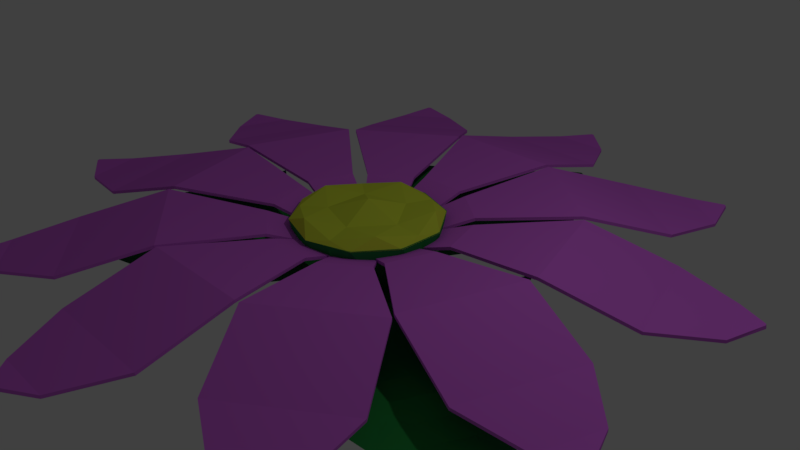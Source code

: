 # Source: flower1.blend  (saved by Blender 2.79.0; exported with 4.5.12 LTS)
import bpy
from mathutils import Matrix  # noqa: F401  (used for matrix-valued properties, if any)

bpy.ops.wm.read_factory_settings(use_empty=True)
scene = bpy.context.scene
scene.name = 'Scene'

# ---- collections
col_collection_1 = bpy.data.collections.new('Collection 1'); scene.collection.children.link(col_collection_1)

# ---- materials (node trees are filled in below, after node groups)
mat_petals = bpy.data.materials.new('petals')
mat_petals.alpha_threshold = 0.0
mat_petals.use_transparent_shadow = False
mat_petals.diffuse_color = (0.6785, 0.1502, 0.8, 1.0)
mat_petals.roughness = 0.5
mat_center = bpy.data.materials.new('center')
mat_center.alpha_threshold = 0.0
mat_center.use_transparent_shadow = False
mat_center.diffuse_color = (0.6905, 0.8, 0.05849, 1.0)
mat_center.roughness = 0.5
mat_leaf = bpy.data.materials.new('leaf')
mat_leaf.alpha_threshold = 0.0
mat_leaf.use_transparent_shadow = False
mat_leaf.diffuse_color = (0.02496, 0.3032, 0.05934, 1.0)
mat_leaf.roughness = 0.5
mat_leaf.line_color = (0.0, 0.0, 0.0, 1.0)

# ---- material node trees

# ---- world
world_world = bpy.data.worlds.new('World'); scene.world = world_world
world_world.color = (0.05088, 0.05088, 0.05088)
world_world.use_sun_shadow = False
world_world.sun_shadow_jitter_overblur = 0.0
world_world.cycles.sampling_method = 'MANUAL'

# ---- cameras
cam_camera = bpy.data.cameras.new('Camera')
cam_camera.clip_end = 100.0
cam_camera.lens = 35.0
cam_camera.sensor_width = 32.0
cam_camera.sensor_height = 18.0
cam_camera.ortho_scale = 7.314
cam_camera.dof.focus_distance = 0.0
cam_camera.dof.aperture_fstop = 128.0

# ---- lights
light_lamp = bpy.data.lights.new('Lamp', 'POINT')
light_lamp.transmission_factor = 0.0
light_lamp.cutoff_distance = 30.0
light_lamp.energy = 100.0
light_lamp.shadow_buffer_clip_start = 1.001
light_lamp.shadow_soft_size = 0.1
light_lamp.shadow_maximum_resolution = 0.006
light_lamp.use_absolute_resolution = True

# ---- meshes
me_plane_023 = bpy.data.meshes.new('Plane.023')
me_plane_023.from_pydata([(-1.198, -0.687, 0.5946), (1.198, -0.687, 0.5946), (-1.0, 1.284, -0.07214), (1.0, 1.284, -0.07214), (-2.865, -6.151, 1.317), (2.865, -6.151, 1.317), (-2.865, -11.22, -0.09491), (2.865, -11.22, -0.09491), (-1.448, -14.56, -0.4612), (1.448, -14.56, -0.4612), (-0.06617, -15.93, -0.2039), (0.06617, -15.93, -0.2039), (-1.198, -0.7267, 0.4149), (1.198, -0.7267, 0.4149), (-1.0, 1.225, -0.2464), (1.0, 1.225, -0.2464), (-2.865, -6.134, 1.134), (2.865, -6.134, 1.134), (-2.865, -11.18, -0.2752), (2.865, -11.18, -0.2752), (-1.448, -14.56, -0.6451), (1.448, -14.56, -0.6451), (-0.06617, -15.97, -0.3848), (0.06617, -15.97, -0.3848)], [], [(0, 1, 3, 2), (1, 0, 4, 5), (5, 4, 6, 7), (7, 6, 8, 9), (9, 8, 10, 11), (12, 14, 15, 13), (13, 17, 16, 12), (17, 19, 18, 16), (19, 21, 20, 18), (21, 23, 22, 20), (0, 2, 14, 12), (3, 1, 13, 15), (2, 3, 15, 14), (1, 5, 17, 13), (4, 0, 12, 16), (5, 7, 19, 17), (6, 4, 16, 18), (7, 9, 21, 19), (8, 6, 18, 20), (11, 10, 22, 23), (9, 11, 23, 21), (10, 8, 20, 22)])
me_plane_023.materials.append(mat_petals)
me_plane_023.use_remesh_preserve_volume = False
me_plane_023.use_remesh_preserve_attributes = False
me_plane_023.use_mirror_vertex_groups = False
me_plane_023.update()
me_icosphere_002 = bpy.data.meshes.new('Icosphere.002')
me_icosphere_002.from_pydata([(0.2764, -0.8506, 0.2015), (-0.7236, -0.5257, 0.2108), (-0.7236, 0.5257, 0.1988), (0.2764, 0.8506, 0.199), (0.8944, 0.0, 0.1983), (0.0, 0.0, 0.3821), (0.9511, -0.309, 0.1435), (0.9511, 0.309, 0.1455), (0.0, -1.0, 0.1537), (0.5878, -0.809, 0.1458), (-0.9511, -0.309, 0.1585), (-0.5878, -0.809, 0.1606), (-0.5878, 0.809, 0.1433), (-0.9511, 0.309, 0.1496), (0.5878, 0.809, 0.1459), (0.0, 1.0, 0.1434), (0.6882, -0.5, 0.2825), (-0.2629, -0.809, 0.2898), (-0.8506, 0.0, 0.2879), (-0.2629, 0.809, 0.283), (0.6882, 0.5, 0.2877), (0.1625, -0.5, 0.2132), (0.5257, 0.0, 0.2094), (-0.4253, -0.309, 0.2181), (-0.4253, 0.309, 0.2112), (0.1625, 0.5, 0.2091)], [], [(0, 16, 21), (1, 17, 23), (2, 18, 24), (3, 19, 25), (4, 20, 22), (22, 25, 5), (22, 20, 25), (20, 3, 25), (25, 24, 5), (25, 19, 24), (19, 2, 24), (24, 23, 5), (24, 18, 23), (18, 1, 23), (23, 21, 5), (23, 17, 21), (17, 0, 21), (21, 22, 5), (21, 16, 22), (16, 4, 22), (7, 20, 4), (7, 14, 20), (14, 3, 20), (15, 19, 3), (15, 12, 19), (12, 2, 19), (13, 18, 2), (13, 10, 18), (10, 1, 18), (11, 17, 1), (11, 8, 17), (8, 0, 17), (9, 16, 0), (9, 6, 16), (6, 4, 16), (14, 15, 3), (12, 13, 2), (10, 11, 1), (8, 9, 0), (6, 7, 4), (7, 6, 9, 8, 11, 10, 13, 12, 15, 14)])
me_icosphere_002.materials.append(mat_center)
me_icosphere_002.use_remesh_preserve_volume = False
me_icosphere_002.use_remesh_preserve_attributes = False
me_icosphere_002.use_mirror_vertex_groups = False
me_icosphere_002.update()
me_icosphere = bpy.data.meshes.new('Icosphere')
me_icosphere.from_pydata([(0.0, 0.0, -1.0), (0.7236, -0.5257, -0.4472), (-0.2764, -0.8506, -0.4472), (-0.8944, 0.0, -0.4472), (-0.2764, 0.8506, -0.4472), (0.7236, 0.5257, -0.4472), (-0.1625, -0.5, -0.8507), (0.4253, -0.309, -0.8507), (0.2629, -0.809, -0.5257), (0.8506, 0.0, -0.5257), (0.4253, 0.309, -0.8507), (-0.5257, 0.0, -0.8507), (-0.6882, -0.5, -0.5257), (-0.1625, 0.5, -0.8507), (-0.6882, 0.5, -0.5257), (0.2629, 0.809, -0.5257), (0.9511, -0.309, 0.0), (0.9511, 0.309, 0.0), (0.0, -1.0, 0.0), (0.5878, -0.809, 0.0), (-0.9511, -0.309, 0.0), (-0.5878, -0.809, 0.0), (-0.5878, 0.809, 0.0), (-0.9511, 0.309, 0.0), (0.5878, 0.809, 0.0), (0.0, 1.0, 0.0)], [], [(0, 7, 6), (1, 7, 9), (0, 6, 11), (0, 11, 13), (0, 13, 10), (1, 9, 16), (2, 8, 18), (3, 12, 20), (4, 14, 22), (5, 15, 24), (1, 16, 19), (2, 18, 21), (3, 20, 23), (4, 22, 25), (5, 24, 17), (24, 15, 25), (15, 4, 25), (22, 14, 23), (14, 3, 23), (20, 12, 21), (12, 2, 21), (18, 8, 19), (8, 1, 19), (16, 9, 17), (9, 5, 17), (10, 15, 5), (10, 13, 15), (13, 4, 15), (13, 14, 4), (13, 11, 14), (11, 3, 14), (11, 12, 3), (11, 6, 12), (6, 2, 12), (9, 10, 5), (9, 7, 10), (7, 0, 10), (6, 8, 2), (6, 7, 8), (7, 1, 8), (17, 24, 25, 22, 23, 20, 21, 18, 19, 16)])
me_icosphere.materials.append(mat_leaf)
me_icosphere.use_remesh_preserve_volume = False
me_icosphere.use_remesh_preserve_attributes = False
me_icosphere.use_mirror_vertex_groups = False
me_icosphere.update()
me_plane_024 = bpy.data.meshes.new('Plane.024')
me_plane_024.from_pydata([(-1.198, -0.687, 0.5946), (1.198, -0.687, 0.5946), (-1.0, 1.284, -0.07214), (1.0, 1.284, -0.07214), (-2.865, -6.151, 1.317), (2.865, -6.151, 1.317), (-2.865, -11.22, -0.09491), (2.865, -11.22, -0.09491), (-1.448, -14.56, -0.4612), (1.448, -14.56, -0.4612), (-0.06617, -15.93, -0.2039), (0.06617, -15.93, -0.2039), (-1.198, -0.7267, 0.4149), (1.198, -0.7267, 0.4149), (-1.0, 1.225, -0.2464), (1.0, 1.225, -0.2464), (-2.865, -6.134, 1.134), (2.865, -6.134, 1.134), (-2.865, -11.18, -0.2752), (2.865, -11.18, -0.2752), (-1.448, -14.56, -0.6451), (1.448, -14.56, -0.6451), (-0.06617, -15.97, -0.3848), (0.06617, -15.97, -0.3848)], [], [(0, 1, 3, 2), (1, 0, 4, 5), (5, 4, 6, 7), (7, 6, 8, 9), (9, 8, 10, 11), (12, 14, 15, 13), (13, 17, 16, 12), (17, 19, 18, 16), (19, 21, 20, 18), (21, 23, 22, 20), (0, 2, 14, 12), (3, 1, 13, 15), (2, 3, 15, 14), (1, 5, 17, 13), (4, 0, 12, 16), (5, 7, 19, 17), (6, 4, 16, 18), (7, 9, 21, 19), (8, 6, 18, 20), (11, 10, 22, 23), (9, 11, 23, 21), (10, 8, 20, 22)])
me_plane_024.materials.append(mat_petals)
me_plane_024.use_remesh_preserve_volume = False
me_plane_024.use_remesh_preserve_attributes = False
me_plane_024.use_mirror_vertex_groups = False
me_plane_024.update()
me_plane_026 = bpy.data.meshes.new('Plane.026')
me_plane_026.from_pydata([(-1.198, -0.687, 0.5946), (1.198, -0.687, 0.5946), (-1.0, 1.284, -0.07214), (1.0, 1.284, -0.07214), (-2.865, -6.151, 1.317), (2.865, -6.151, 1.317), (-2.865, -11.22, -0.09491), (2.865, -11.22, -0.09491), (-1.448, -14.56, -0.4612), (1.448, -14.56, -0.4612), (-0.06617, -15.93, -0.2039), (0.06617, -15.93, -0.2039), (-1.198, -0.7267, 0.4149), (1.198, -0.7267, 0.4149), (-1.0, 1.225, -0.2464), (1.0, 1.225, -0.2464), (-2.865, -6.134, 1.134), (2.865, -6.134, 1.134), (-2.865, -11.18, -0.2752), (2.865, -11.18, -0.2752), (-1.448, -14.56, -0.6451), (1.448, -14.56, -0.6451), (-0.06617, -15.97, -0.3848), (0.06617, -15.97, -0.3848)], [], [(0, 1, 3, 2), (1, 0, 4, 5), (5, 4, 6, 7), (7, 6, 8, 9), (9, 8, 10, 11), (12, 14, 15, 13), (13, 17, 16, 12), (17, 19, 18, 16), (19, 21, 20, 18), (21, 23, 22, 20), (0, 2, 14, 12), (3, 1, 13, 15), (2, 3, 15, 14), (1, 5, 17, 13), (4, 0, 12, 16), (5, 7, 19, 17), (6, 4, 16, 18), (7, 9, 21, 19), (8, 6, 18, 20), (11, 10, 22, 23), (9, 11, 23, 21), (10, 8, 20, 22)])
me_plane_026.materials.append(mat_petals)
me_plane_026.use_remesh_preserve_volume = False
me_plane_026.use_remesh_preserve_attributes = False
me_plane_026.use_mirror_vertex_groups = False
me_plane_026.update()
me_plane_025 = bpy.data.meshes.new('Plane.025')
me_plane_025.from_pydata([(-1.198, -0.687, 0.5946), (1.198, -0.687, 0.5946), (-1.0, 1.284, -0.07214), (1.0, 1.284, -0.07214), (-2.865, -6.151, 1.317), (2.865, -6.151, 1.317), (-2.865, -11.22, -0.09491), (2.865, -11.22, -0.09491), (-1.448, -14.56, -0.4612), (1.448, -14.56, -0.4612), (-0.06617, -15.93, -0.2039), (0.06617, -15.93, -0.2039), (-1.198, -0.7267, 0.4149), (1.198, -0.7267, 0.4149), (-1.0, 1.225, -0.2464), (1.0, 1.225, -0.2464), (-2.865, -6.134, 1.134), (2.865, -6.134, 1.134), (-2.865, -11.18, -0.2752), (2.865, -11.18, -0.2752), (-1.448, -14.56, -0.6451), (1.448, -14.56, -0.6451), (-0.06617, -15.97, -0.3848), (0.06617, -15.97, -0.3848)], [], [(0, 1, 3, 2), (1, 0, 4, 5), (5, 4, 6, 7), (7, 6, 8, 9), (9, 8, 10, 11), (12, 14, 15, 13), (13, 17, 16, 12), (17, 19, 18, 16), (19, 21, 20, 18), (21, 23, 22, 20), (0, 2, 14, 12), (3, 1, 13, 15), (2, 3, 15, 14), (1, 5, 17, 13), (4, 0, 12, 16), (5, 7, 19, 17), (6, 4, 16, 18), (7, 9, 21, 19), (8, 6, 18, 20), (11, 10, 22, 23), (9, 11, 23, 21), (10, 8, 20, 22)])
me_plane_025.materials.append(mat_petals)
me_plane_025.use_remesh_preserve_volume = False
me_plane_025.use_remesh_preserve_attributes = False
me_plane_025.use_mirror_vertex_groups = False
me_plane_025.update()
me_plane_030 = bpy.data.meshes.new('Plane.030')
me_plane_030.from_pydata([(-1.198, -0.687, 0.5946), (1.198, -0.687, 0.5946), (-1.0, 1.284, -0.07214), (1.0, 1.284, -0.07214), (-2.865, -6.151, 1.317), (2.865, -6.151, 1.317), (-2.865, -11.22, -0.09491), (2.865, -11.22, -0.09491), (-1.448, -14.56, -0.4612), (1.448, -14.56, -0.4612), (-0.06617, -15.93, -0.2039), (0.06617, -15.93, -0.2039), (-1.198, -0.7267, 0.4149), (1.198, -0.7267, 0.4149), (-1.0, 1.225, -0.2464), (1.0, 1.225, -0.2464), (-2.865, -6.134, 1.134), (2.865, -6.134, 1.134), (-2.865, -11.18, -0.2752), (2.865, -11.18, -0.2752), (-1.448, -14.56, -0.6451), (1.448, -14.56, -0.6451), (-0.06617, -15.97, -0.3848), (0.06617, -15.97, -0.3848)], [], [(0, 1, 3, 2), (1, 0, 4, 5), (5, 4, 6, 7), (7, 6, 8, 9), (9, 8, 10, 11), (12, 14, 15, 13), (13, 17, 16, 12), (17, 19, 18, 16), (19, 21, 20, 18), (21, 23, 22, 20), (0, 2, 14, 12), (3, 1, 13, 15), (2, 3, 15, 14), (1, 5, 17, 13), (4, 0, 12, 16), (5, 7, 19, 17), (6, 4, 16, 18), (7, 9, 21, 19), (8, 6, 18, 20), (11, 10, 22, 23), (9, 11, 23, 21), (10, 8, 20, 22)])
me_plane_030.materials.append(mat_petals)
me_plane_030.use_remesh_preserve_volume = False
me_plane_030.use_remesh_preserve_attributes = False
me_plane_030.use_mirror_vertex_groups = False
me_plane_030.update()
me_plane_029 = bpy.data.meshes.new('Plane.029')
me_plane_029.from_pydata([(-1.198, -0.687, 0.5946), (1.198, -0.687, 0.5946), (-1.0, 1.284, -0.07214), (1.0, 1.284, -0.07214), (-2.865, -6.151, 1.317), (2.865, -6.151, 1.317), (-2.865, -11.22, -0.09491), (2.865, -11.22, -0.09491), (-1.448, -14.56, -0.4612), (1.448, -14.56, -0.4612), (-0.06617, -15.93, -0.2039), (0.06617, -15.93, -0.2039), (-1.198, -0.7267, 0.4149), (1.198, -0.7267, 0.4149), (-1.0, 1.225, -0.2464), (1.0, 1.225, -0.2464), (-2.865, -6.134, 1.134), (2.865, -6.134, 1.134), (-2.865, -11.18, -0.2752), (2.865, -11.18, -0.2752), (-1.448, -14.56, -0.6451), (1.448, -14.56, -0.6451), (-0.06617, -15.97, -0.3848), (0.06617, -15.97, -0.3848)], [], [(0, 1, 3, 2), (1, 0, 4, 5), (5, 4, 6, 7), (7, 6, 8, 9), (9, 8, 10, 11), (12, 14, 15, 13), (13, 17, 16, 12), (17, 19, 18, 16), (19, 21, 20, 18), (21, 23, 22, 20), (0, 2, 14, 12), (3, 1, 13, 15), (2, 3, 15, 14), (1, 5, 17, 13), (4, 0, 12, 16), (5, 7, 19, 17), (6, 4, 16, 18), (7, 9, 21, 19), (8, 6, 18, 20), (11, 10, 22, 23), (9, 11, 23, 21), (10, 8, 20, 22)])
me_plane_029.materials.append(mat_petals)
me_plane_029.use_remesh_preserve_volume = False
me_plane_029.use_remesh_preserve_attributes = False
me_plane_029.use_mirror_vertex_groups = False
me_plane_029.update()
me_plane_028 = bpy.data.meshes.new('Plane.028')
me_plane_028.from_pydata([(-1.198, -0.687, 0.5946), (1.198, -0.687, 0.5946), (-1.0, 1.284, -0.07214), (1.0, 1.284, -0.07214), (-2.865, -6.151, 1.317), (2.865, -6.151, 1.317), (-2.865, -11.22, -0.09491), (2.865, -11.22, -0.09491), (-1.448, -14.56, -0.4612), (1.448, -14.56, -0.4612), (-0.06617, -15.93, -0.2039), (0.06617, -15.93, -0.2039), (-1.198, -0.7267, 0.4149), (1.198, -0.7267, 0.4149), (-1.0, 1.225, -0.2464), (1.0, 1.225, -0.2464), (-2.865, -6.134, 1.134), (2.865, -6.134, 1.134), (-2.865, -11.18, -0.2752), (2.865, -11.18, -0.2752), (-1.448, -14.56, -0.6451), (1.448, -14.56, -0.6451), (-0.06617, -15.97, -0.3848), (0.06617, -15.97, -0.3848)], [], [(0, 1, 3, 2), (1, 0, 4, 5), (5, 4, 6, 7), (7, 6, 8, 9), (9, 8, 10, 11), (12, 14, 15, 13), (13, 17, 16, 12), (17, 19, 18, 16), (19, 21, 20, 18), (21, 23, 22, 20), (0, 2, 14, 12), (3, 1, 13, 15), (2, 3, 15, 14), (1, 5, 17, 13), (4, 0, 12, 16), (5, 7, 19, 17), (6, 4, 16, 18), (7, 9, 21, 19), (8, 6, 18, 20), (11, 10, 22, 23), (9, 11, 23, 21), (10, 8, 20, 22)])
me_plane_028.materials.append(mat_petals)
me_plane_028.use_remesh_preserve_volume = False
me_plane_028.use_remesh_preserve_attributes = False
me_plane_028.use_mirror_vertex_groups = False
me_plane_028.update()
me_plane_027 = bpy.data.meshes.new('Plane.027')
me_plane_027.from_pydata([(-1.198, -0.687, 0.5946), (1.198, -0.687, 0.5946), (-1.0, 1.284, -0.07214), (1.0, 1.284, -0.07214), (-2.865, -6.151, 1.317), (2.865, -6.151, 1.317), (-2.865, -11.22, -0.09491), (2.865, -11.22, -0.09491), (-1.448, -14.56, -0.4612), (1.448, -14.56, -0.4612), (-0.06617, -15.93, -0.2039), (0.06617, -15.93, -0.2039), (-1.198, -0.7267, 0.4149), (1.198, -0.7267, 0.4149), (-1.0, 1.225, -0.2464), (1.0, 1.225, -0.2464), (-2.865, -6.134, 1.134), (2.865, -6.134, 1.134), (-2.865, -11.18, -0.2752), (2.865, -11.18, -0.2752), (-1.448, -14.56, -0.6451), (1.448, -14.56, -0.6451), (-0.06617, -15.97, -0.3848), (0.06617, -15.97, -0.3848)], [], [(0, 1, 3, 2), (1, 0, 4, 5), (5, 4, 6, 7), (7, 6, 8, 9), (9, 8, 10, 11), (12, 14, 15, 13), (13, 17, 16, 12), (17, 19, 18, 16), (19, 21, 20, 18), (21, 23, 22, 20), (0, 2, 14, 12), (3, 1, 13, 15), (2, 3, 15, 14), (1, 5, 17, 13), (4, 0, 12, 16), (5, 7, 19, 17), (6, 4, 16, 18), (7, 9, 21, 19), (8, 6, 18, 20), (11, 10, 22, 23), (9, 11, 23, 21), (10, 8, 20, 22)])
me_plane_027.materials.append(mat_petals)
me_plane_027.use_remesh_preserve_volume = False
me_plane_027.use_remesh_preserve_attributes = False
me_plane_027.use_mirror_vertex_groups = False
me_plane_027.update()
me_plane_032 = bpy.data.meshes.new('Plane.032')
me_plane_032.from_pydata([(-1.198, -0.687, 0.5946), (1.198, -0.687, 0.5946), (-1.0, 1.284, -0.07214), (1.0, 1.284, -0.07214), (-2.865, -6.151, 1.317), (2.865, -6.151, 1.317), (-2.865, -11.22, -0.09491), (2.865, -11.22, -0.09491), (-1.448, -14.56, -0.4612), (1.448, -14.56, -0.4612), (-0.06617, -15.93, -0.2039), (0.06617, -15.93, -0.2039), (-1.198, -0.7267, 0.4149), (1.198, -0.7267, 0.4149), (-1.0, 1.225, -0.2464), (1.0, 1.225, -0.2464), (-2.865, -6.134, 1.134), (2.865, -6.134, 1.134), (-2.865, -11.18, -0.2752), (2.865, -11.18, -0.2752), (-1.448, -14.56, -0.6451), (1.448, -14.56, -0.6451), (-0.06617, -15.97, -0.3848), (0.06617, -15.97, -0.3848)], [], [(0, 1, 3, 2), (1, 0, 4, 5), (5, 4, 6, 7), (7, 6, 8, 9), (9, 8, 10, 11), (12, 14, 15, 13), (13, 17, 16, 12), (17, 19, 18, 16), (19, 21, 20, 18), (21, 23, 22, 20), (0, 2, 14, 12), (3, 1, 13, 15), (2, 3, 15, 14), (1, 5, 17, 13), (4, 0, 12, 16), (5, 7, 19, 17), (6, 4, 16, 18), (7, 9, 21, 19), (8, 6, 18, 20), (11, 10, 22, 23), (9, 11, 23, 21), (10, 8, 20, 22)])
me_plane_032.materials.append(mat_petals)
me_plane_032.use_remesh_preserve_volume = False
me_plane_032.use_remesh_preserve_attributes = False
me_plane_032.use_mirror_vertex_groups = False
me_plane_032.update()
me_plane_031 = bpy.data.meshes.new('Plane.031')
me_plane_031.from_pydata([(-1.198, -0.687, 0.5946), (1.198, -0.687, 0.5946), (-1.0, 1.284, -0.07214), (1.0, 1.284, -0.07214), (-2.865, -6.151, 1.317), (2.865, -6.151, 1.317), (-2.865, -11.22, -0.09491), (2.865, -11.22, -0.09491), (-1.448, -14.56, -0.4612), (1.448, -14.56, -0.4612), (-0.06617, -15.93, -0.2039), (0.06617, -15.93, -0.2039), (-1.198, -0.7267, 0.4149), (1.198, -0.7267, 0.4149), (-1.0, 1.225, -0.2464), (1.0, 1.225, -0.2464), (-2.865, -6.134, 1.134), (2.865, -6.134, 1.134), (-2.865, -11.18, -0.2752), (2.865, -11.18, -0.2752), (-1.448, -14.56, -0.6451), (1.448, -14.56, -0.6451), (-0.06617, -15.97, -0.3848), (0.06617, -15.97, -0.3848)], [], [(0, 1, 3, 2), (1, 0, 4, 5), (5, 4, 6, 7), (7, 6, 8, 9), (9, 8, 10, 11), (12, 14, 15, 13), (13, 17, 16, 12), (17, 19, 18, 16), (19, 21, 20, 18), (21, 23, 22, 20), (0, 2, 14, 12), (3, 1, 13, 15), (2, 3, 15, 14), (1, 5, 17, 13), (4, 0, 12, 16), (5, 7, 19, 17), (6, 4, 16, 18), (7, 9, 21, 19), (8, 6, 18, 20), (11, 10, 22, 23), (9, 11, 23, 21), (10, 8, 20, 22)])
me_plane_031.materials.append(mat_petals)
me_plane_031.use_remesh_preserve_volume = False
me_plane_031.use_remesh_preserve_attributes = False
me_plane_031.use_mirror_vertex_groups = False
me_plane_031.update()
me_plane_036 = bpy.data.meshes.new('Plane.036')
me_plane_036.from_pydata([(0.03206, 2.476, 0.5028), (0.2425, 1.303, 0.192), (0.1391, 2.062, 0.5186), (-0.4767, 4.539, -0.01386), (0.9333, 2.48, 0.439), (-1.527, 2.677, 0.4554), (2.548, 2.046, 0.6537), (-0.7106, 5.411, -0.09654), (1.144, 5.422, -0.06702), (0.9139, 3.724, 0.2286), (-1.28, 2.884, 0.4039), (-0.2515, 1.327, 0.2076), (-1.061, 2.061, 0.5874), (-0.4767, 4.548, 0.06225), (0.7385, 2.068, 0.5142), (1.192, 1.536, 0.2725), (-0.3911, 4.144, 0.1379), (1.945, 2.049, 0.6369), (1.945, 2.047, 0.6479), (1.014, 4.555, 0.03735), (-1.437, 1.798, 0.44), (1.796, 1.535, 0.2928), (0.3325, 2.477, 0.4612), (0.2062, 5.413, -0.1001), (-0.8903, 4.97, -0.0698), (-0.2701, 0.4762, -0.08447), (1.341, 2.059, 0.5911), (2.198, 2.889, 0.4538), (0.08522, 4.551, 0.0645), (-0.6096, 1.534, 0.2803), (1.381, 3.731, 0.2471), (0.3305, 4.756, -0.0005405), (0.1179, 3.299, 0.303), (-0.4833, 3.299, 0.2889), (0.2004, 4.147, 0.1571), (0.5263, 2.88, 0.3785), (0.9648, 1.813, 0.3651), (1.381, 3.734, 0.2687), (0.5353, 2.275, 0.4806), (2.198, 2.468, 0.5593), (-0.5345, 1.8, 0.4031), (-0.09472, 4.156, 0.2255), (0.5469, 1.164, 0.1007), (1.235, 2.476, 0.4812), (1.235, 2.476, 0.4536), (0.2525, 0.4589, 0.0), (0.5918, 4.963, -0.08219), (0.9139, 3.73, 0.2713), (-0.7849, 3.298, 0.3263), (-0.1824, 3.3, 0.3002), (0.271, 1.743, 0.3272), (-1.437, 1.809, 0.3981), (-0.5225, 1.0, -0.000914), (-0.09468, 4.149, 0.1594), (-0.8691, 2.478, 0.4866), (-0.8923, 3.726, 0.2133), (-0.04532, 5.189, -0.09327), (0.4187, 3.298, 0.3003), (0.4982, 4.149, 0.1956), (-0.0752, 2.884, 0.4579), (-1.656, 1.538, 0.2805), (0.7497, 4.346, 0.1092), (-0.5836, 4.96, -0.1064), (0.5263, 2.88, 0.4213), (-0.2899, 3.727, 0.2354), (-0.4602, 2.067, 0.5106), (1.585, 3.519, 0.2765), (-0.6924, 4.143, 0.1285), (-0.285, 4.971, -0.02593), (-0.2853, 4.96, -0.1011), (1.014, 4.558, 0.05905), (-0.8923, 3.729, 0.2867), (1.87, 1.788, 0.4763), (-0.2667, 5.697, -0.03368), (1.732, 2.887, 0.4214), (-0.5346, 1.814, 0.3361), (0.7202, 3.296, 0.2777), (0.6611, 0.8109, 0.05361), (-0.009718, 1.525, 0.3123), (-0.5833, 4.97, -0.02532), (0.9333, 2.479, 0.4714), (0.3305, 4.749, -0.04918), (-0.2684, 2.475, 0.5101), (1.266, 1.799, 0.4276), (0.8176, 1.267, 0.1439), (0.4187, 3.301, 0.349), (0.7498, 4.341, 0.07112), (-0.2701, 0.4589, 0.0), (-1.486, 2.597, 0.4392), (-0.8273, 1.266, 0.1488), (1.022, 3.296, 0.2615), (0.1391, 2.057, 0.5622), (-0.2352, 1.794, 0.4199), (-1.116, 2.556, 0.4208), (1.119, 1.294, 0.07436), (-0.9248, 1.492, 0.1698), (-0.2466, 5.411, -0.1134), (1.087, 4.151, 0.1768), (1.266, 1.81, 0.3912), (-1.097, 4.563, 0.04611), (-1.774, 2.47, 0.5092), (-1.665, 2.057, 0.5931), (-0.6927, 4.149, 0.2062), (0.6777, 5.695, -0.03046), (1.902, 2.571, 0.4967), (1.847, 3.734, 0.2769), (1.323, 3.307, 0.3224), (0.9648, 1.801, 0.4063), (-1.883, 2.888, 0.413), (-1.28, 2.888, 0.3711), (0.664, 1.802, 0.3898), (-1.881, 1.889, 0.5312), (-2.269, 2.047, 0.6536), (-0.5686, 2.477, 0.4986), (0.6687, 5.409, -0.1085), (-0.5225, 1.035, -0.08162), (-0.6576, 0.7294, -2.425e-06), (1.585, 3.521, 0.2928), (-0.8417, 2.381, 0.4381), (-1.774, 2.468, 0.5261), (-2.035, 2.311, 0.5876), (1.135, 4.985, -0.02634), (-1.309, 1.325, 0.1473), (-0.4602, 2.061, 0.5654), (0.8657, 5.191, -0.07429), (-0.1824, 3.301, 0.3596), (0.06468, 1.793, 0.4167), (1.537, 2.471, 0.5037), (-0.2352, 1.807, 0.359), (-0.9976, 4.152, 0.158), (0.664, 1.814, 0.3436), (1.496, 4.579, 0.1144), (1.848, 3.309, 0.331), (0.5903, 1.554, 0.2126), (0.08533, 4.542, -0.0002078), (0.6685, 5.412, -0.08715), (0.1369, 4.962, -0.08826), (-0.2515, 1.354, 0.1264), (0.5346, 4.546, 0.04535), (0.3642, 1.797, 0.4067), (-0.9289, 1.751, 0.3124), (1.568, 1.796, 0.4438), (0.7385, 2.065, 0.5472), (0.5903, 1.534, 0.2713), (-1.417, 2.266, 0.5523), (-0.5665, 1.264, 0.1584), (-0.9247, 1.469, 0.24), (0.8659, 5.188, -0.09032), (0.0, 1.035, -0.08084), (1.118, 1.267, 0.1386), (-0.04516, 5.197, -0.03483), (0.3114, 3.73, 0.2927), (1.732, 2.884, 0.3996), (0.3875, 0.749, -0.05647), (0.5352, 2.272, 0.5185), (-1.665, 2.054, 0.6269), (0.3325, 2.475, 0.5039), (-0.2462, 5.42, -0.04899), (0.6759, 0.7809, -0.03487), (-0.00972, 1.546, 0.2424), (0.2004, 4.155, 0.2175), (1.526, 3.945, 0.237), (1.671, 4.158, 0.2101), (-1.388, 3.309, 0.2946), (0.4982, 4.141, 0.1409), (-0.8274, 1.294, 0.06899), (-0.2685, 2.478, 0.457), (0.2525, 0.4763, -0.08442), (-0.9976, 4.153, 0.1968), (-0.7849, 3.298, 0.2571), (1.902, 2.573, 0.5105), (-0.3913, 4.15, 0.2098), (1.568, 1.805, 0.4128), (-0.5686, 2.48, 0.4396), (-1.087, 3.301, 0.2617), (-1.087, 3.3, 0.2938), (1.42, 1.276, 0.1211), (1.129, 2.883, 0.3979), (0.8177, 1.294, 0.07446), (0.3114, 3.726, 0.2392), (-0.07519, 2.885, 0.4037), (0.1762, 5.97, -0.02598), (0.5766, 1.099, -0.04011), (-0.775, 0.4632, -0.03212), (-1.17, 2.475, 0.4864), (-1.388, 3.307, 0.3108), (-0.2899, 3.73, 0.2993), (1.87, 1.797, 0.4507), (1.537, 2.47, 0.4813), (1.323, 3.303, 0.2899), (0.0, 1.0, 0.0), (1.129, 2.881, 0.3651), (-1.417, 2.271, 0.51), (-0.9289, 1.735, 0.3791), (-0.6098, 1.555, 0.2017), (-1.689, 3.31, 0.3145), (0.5347, 4.54, 0.001955), (-0.6771, 2.879, 0.4178), (1.526, 3.947, 0.2479), (0.03206, 2.478, 0.456), (0.5917, 4.967, -0.04974), (1.341, 2.062, 0.5688), (2.2, 1.886, 0.5426), (-1.495, 3.735, 0.2501), (-1.301, 4.158, 0.19), (-0.6576, 0.7553, -0.0827), (0.1368, 4.969, -0.03512), (0.1179, 3.301, 0.3569), (-1.061, 2.068, 0.5211), (0.2059, 5.419, -0.05707), (1.087, 4.155, 0.2042), (0.7202, 3.3, 0.3205), (1.022, 3.3, 0.299), (1.192, 1.554, 0.2221), (0.2166, 1.29, 0.0883), (0.775, 0.4633, -0.03209), (-0.4834, 3.3, 0.3538), (-0.6771, 2.88, 0.3534), (0.3875, 0.7294, 0.0), (1.045, 1.018, -0.044), (-1.045, 1.018, -0.04409), (0.5049, -0.08223, -0.088), (-0.5049, -0.08223, -0.088), (0.5049, -0.08223, 0.0), (-0.5049, -0.08223, 0.0), (-2.686, -2.199, 0.4562), (-1.757, -1.446, 0.1615), (-2.382, -1.898, 0.4748), (-4.189, -3.696, -0.07553), (-3.134, -1.424, 0.3264), (-2.083, -3.65, 0.5178), (-3.573, 0.1993, 0.4336), (-4.823, -4.338, -0.1636), (-5.756, -2.739, -0.2702), (-4.189, -2.074, 0.08565), (-2.382, -3.542, 0.443), (-1.534, -1.884, 0.2126), (-1.788, -2.932, 0.6314), (-4.201, -3.696, 0.0001238), (-2.685, -1.384, 0.4264), (-2.435, -0.7377, 0.1662), (-3.898, -3.417, 0.07983), (-3.275, -0.324, 0.4609), (-3.275, -0.3228, 0.4719), (-4.947, -2.412, -0.1341), (-1.365, -3.133, 0.5188), (-2.736, -0.2137, 0.1422), (-2.834, -1.942, 0.3926), (-5.28, -3.547, -0.2343), (-4.353, -4.272, -0.1123), (-0.7703, -1.49, -0.05508), (-2.981, -0.8543, 0.4593), (-4.117, -0.5353, 0.2379), (-4.483, -3.212, -0.03886), (-1.538, -2.294, 0.3059), (-4.428, -1.673, 0.06976), (-4.779, -3.106, -0.127), (-3.43, -2.546, 0.2292), (-3.13, -3.067, 0.2592), (-4.196, -2.906, 0.05554), (-3.274, -1.979, 0.2855), (-2.568, -1.068, 0.2679), (-4.432, -1.673, 0.09117), (-2.761, -1.664, 0.4024), (-3.759, -0.3192, 0.3541), (-1.814, -2.356, 0.4158), (-4.061, -3.162, 0.1451), (-1.783, -1.118, 0.05176), (-3.283, -1.16, 0.3466), (-3.281, -1.161, 0.319), (-1.02, -1.025, -0.00868), (-5.083, -2.987, -0.2329), (-4.197, -2.075, 0.128), (-2.982, -3.325, 0.3186), (-3.281, -2.806, 0.2484), (-2.16, -1.634, 0.2827), (-1.372, -3.141, 0.4767), (-1.103, -1.966, 0.03303), (-4.052, -3.162, 0.07941), (-2.239, -2.98, 0.5059), (-3.292, -3.638, 0.2025), (-4.961, -3.652, -0.2032), (-3.579, -2.286, 0.2044), (-4.349, -2.648, 0.07213), (-2.984, -2.498, 0.4085), (-1.022, -3.2, 0.3825), (-4.639, -2.533, -0.03757), (-4.495, -4.003, -0.1709), (-3.277, -1.978, 0.3282), (-3.593, -3.116, 0.1805), (-2.088, -2.42, 0.5106), (-4.348, -1.388, 0.08959), (-3.748, -3.677, 0.09247), (-4.657, -3.747, -0.1129), (-4.643, -3.745, -0.1875), (-4.951, -2.413, -0.1125), (-3.298, -3.635, 0.2756), (-3.003, -0.2666, 0.3131), (-5.295, -4.094, -0.1409), (-3.883, -0.9388, 0.2398), (-1.822, -2.366, 0.3487), (-3.725, -2.025, 0.1599), (-1.531, -0.8451, 0.005669), (-1.831, -1.769, 0.294), (-4.509, -4.004, -0.09039), (-3.135, -1.422, 0.3587), (-4.77, -3.105, -0.1753), (-2.536, -2.458, 0.4855), (-2.709, -0.7973, 0.3085), (-2.009, -0.933, 0.07232), (-3.584, -2.285, 0.2529), (-4.632, -2.532, -0.07543), (-0.7603, -1.477, 0.02958), (-2.032, -3.575, 0.5008), (-1.191, -2.355, 0.1976), (-3.874, -1.765, 0.1217), (-2.38, -1.894, 0.5185), (-1.958, -2.093, 0.4108), (-2.18, -3.235, 0.4563), (-2.178, -0.69, -0.01974), (-1.339, -2.551, 0.2198), (-5.052, -3.938, -0.2144), (-4.642, -2.141, 0.01022), (-2.716, -0.8044, 0.2719), (-3.905, -4.241, 0.02906), (-1.784, -3.757, 0.5949), (-1.486, -3.452, 0.6813), (-3.757, -3.677, 0.1698), (-5.762, -3.276, -0.2067), (-3.698, -0.6301, 0.3107), (-4.664, -1.27, 0.06526), (-4.037, -1.507, 0.16), (-2.56, -1.06, 0.3092), (-2.086, -4.065, 0.496), (-2.383, -3.546, 0.4101), (-2.411, -1.321, 0.3148), (-1.229, -3.558, 0.6398), (-1.18, -3.966, 0.7861), (-2.388, -2.719, 0.4959), (-5.506, -3.145, -0.2765), (-1.129, -1.987, -0.04833), (-0.8019, -1.947, 0.0509), (-4.351, -1.389, 0.1057), (-2.166, -2.91, 0.458), (-1.783, -3.755, 0.6118), (-1.521, -3.899, 0.6963), (-5.375, -2.526, -0.2176), (-1.003, -2.801, 0.2299), (-2.086, -2.414, 0.5654), (-5.417, -2.864, -0.2511), (-3.286, -2.804, 0.3076), (-2.106, -1.833, 0.3858), (-3.43, -0.895, 0.3469), (-1.966, -2.103, 0.3497), (-3.605, -3.944, 0.1441), (-2.418, -1.329, 0.2684), (-5.211, -2.004, -0.09314), (-4.3, -1.054, 0.1302), (-2.148, -1.269, 0.15), (-4.471, -3.211, -0.1031), (-5.51, -3.146, -0.2552), (-4.856, -3.381, -0.2057), (-1.552, -1.902, 0.1309), (-4.702, -2.822, -0.09073), (-2.258, -1.577, 0.3537), (-1.57, -2.677, 0.3555), (-2.857, -0.5338, 0.3026), (-2.684, -1.38, 0.4594), (-2.135, -1.257, 0.209), (-1.788, -3.344, 0.617), (-1.319, -2.128, 0.1882), (-1.324, -2.536, 0.2904), (-5.414, -2.864, -0.267), (-1.388, -1.535, -0.08581), (-2.159, -0.6736, 0.04499), (-4.972, -3.653, -0.1452), (-3.899, -2.595, 0.1935), (-3.879, -0.9383, 0.2181), (-1.335, -1.056, -0.08243), (-2.761, -1.661, 0.4403), (-1.485, -3.448, 0.7151), (-2.835, -1.939, 0.4353), (-5.064, -3.939, -0.1504), (-1.507, -0.8218, -0.08284), (-1.845, -1.783, 0.2239), (-4.206, -2.907, 0.1156), (-4.685, -1.655, 0.04348), (-4.94, -1.637, 0.0004721), (-2.689, -3.853, 0.3308), (-4.338, -2.646, 0.01773), (-1.21, -2.373, 0.1174), (-2.536, -2.462, 0.4324), (-1.03, -1.038, -0.0933), (-3.608, -3.943, 0.1828), (-2.977, -3.328, 0.2495), (-3.7, -0.6301, 0.3244), (-3.908, -3.416, 0.1514), (-2.864, -0.5403, 0.2715), (-2.388, -2.723, 0.437), (-2.83, -3.59, 0.2762), (-2.831, -3.588, 0.3082), (-2.315, -0.4182, 0.005255), (-3.578, -1.459, 0.2605), (-2.028, -0.95, 0.002396), (-3.891, -2.595, 0.1403), (-2.981, -2.501, 0.3545), (-5.752, -3.848, -0.1727), (-1.733, -1.067, -0.0891), (-0.5112, -1.917, 0.03442), (-2.087, -3.239, 0.5279), (-2.689, -3.852, 0.347), (-3.6, -3.114, 0.2441), (-3.009, -0.2725, 0.2873), (-3.428, -0.8959, 0.3247), (-4.031, -1.506, 0.1277), (-1.363, -1.514, -0.004307), (-3.575, -1.46, 0.2279), (-1.789, -3.349, 0.5747), (-1.56, -2.665, 0.4225), (-1.553, -2.309, 0.2269), (-2.542, -4.113, 0.3727), (-4.694, -2.821, -0.1338), (-2.677, -3.017, 0.4128), (-4.687, -1.655, 0.05424), (-2.686, -2.202, 0.4094), (-5.089, -2.988, -0.2007), (-2.982, -0.8567, 0.4369), (-3.256, -0.02709, 0.3524), (-3.002, -4.161, 0.2831), (-3.461, -4.208, 0.198), (-0.8195, -1.964, -0.03223), (-4.865, -3.382, -0.1529), (-3.435, -2.544, 0.2829), (-1.791, -2.939, 0.5651), (-5.288, -3.548, -0.1915), (-4.647, -2.141, 0.03739), (-3.731, -2.025, 0.2025), (-3.88, -1.765, 0.159), (-2.448, -0.7495, 0.1154), (-1.727, -1.467, 0.06031), (-1.282, -0.5771, -0.07905), (-3.135, -3.064, 0.3238), (-2.675, -3.021, 0.3486), (-1.321, -1.044, -0.02562), (-1.896, -0.6218, -0.1252), (-0.8567, -2.429, 0.02777), (-0.6719, -0.5408, -0.1008), (-0.1699, -1.414, -0.02684), (-0.6771, -0.5363, -0.01305), (-0.1751, -1.409, 0.06089), (2.845, -2.02, 0.7754), (1.745, -1.633, 0.3787), (2.433, -1.906, 0.7609), (4.913, -2.636, 0.4109), (2.401, -2.805, 0.7246), (3.804, -0.774, 0.7216), (1.204, -3.975, 0.9282), (5.787, -2.873, 0.3918), (4.866, -4.481, 0.4481), (3.497, -3.42, 0.6098), (3.862, -1.094, 0.6896), (2.013, -1.217, 0.3893), (3.03, -0.8631, 0.8126), (4.915, -2.636, 0.4874), (2.139, -2.428, 0.7655), (1.466, -2.567, 0.4902), (4.519, -2.505, 0.5332), (1.51, -3.456, 0.9032), (1.508, -3.455, 0.9141), (4.176, -3.931, 0.4841), (3.0, -0.4141, 0.6403), (1.161, -3.088, 0.5188), (2.699, -2.283, 0.7382), (5.33, -3.667, 0.4013), (5.495, -2.496, 0.3822), (1.305, -0.7913, 0.03274), (1.825, -2.941, 0.8499), (2.12, -4.103, 0.7884), (4.636, -3.124, 0.4977), (2.367, -1.007, 0.4725), (3.268, -3.826, 0.6353), (4.694, -3.442, 0.452), (3.525, -2.516, 0.6403), (3.827, -1.996, 0.6178), (4.224, -3.017, 0.5608), (2.954, -2.656, 0.6892), (1.814, -2.504, 0.6005), (3.269, -3.827, 0.657), (2.421, -2.357, 0.7449), (1.75, -3.888, 0.8615), (2.552, -1.198, 0.6163), (4.376, -2.763, 0.6255), (1.479, -1.832, 0.2814), (2.244, -3.062, 0.7707), (2.246, -3.064, 0.7431), (1.023, -1.231, 0.123), (4.747, -3.775, 0.3901), (3.5, -3.421, 0.6528), (3.975, -1.733, 0.6508), (3.676, -2.256, 0.6333), (2.103, -1.871, 0.5476), (3.013, -0.4218, 0.5994), (1.879, -0.83, 0.1526), (4.374, -2.763, 0.5591), (3.3, -1.243, 0.7467), (4.406, -1.859, 0.5693), (5.262, -3.337, 0.3874), (3.374, -2.776, 0.6417), (4.075, -3.274, 0.6036), (3.254, -2.134, 0.7602), (2.895, -0.1037, 0.4584), (4.124, -3.594, 0.536), (5.335, -2.758, 0.3493), (2.952, -2.654, 0.732), (4.103, -2.379, 0.5999), (2.739, -1.39, 0.745), (2.981, -3.896, 0.6512), (4.67, -2.244, 0.5194), (5.19, -3.017, 0.4345), (5.185, -3.016, 0.3588), (4.177, -3.932, 0.5059), (4.403, -1.857, 0.6427), (1.332, -3.269, 0.7221), (5.808, -3.396, 0.4826), (2.354, -3.701, 0.7495), (2.568, -1.209, 0.5507), (3.222, -3.036, 0.6233), (1.119, -1.757, 0.2091), (2.057, -1.52, 0.5121), (5.339, -2.759, 0.4309), (2.398, -2.803, 0.7569), (4.691, -3.441, 0.403), (2.995, -1.76, 0.7784), (1.647, -2.754, 0.6659), (1.429, -2.115, 0.3361), (3.373, -2.775, 0.6905), (4.121, -3.594, 0.4976), (1.285, -0.7784, 0.1156), (3.714, -0.7703, 0.6999), (2.253, -0.6915, 0.3178), (3.072, -3.298, 0.6113), (2.426, -1.901, 0.804), (2.396, -1.453, 0.6368), (3.495, -1.072, 0.6836), (1.306, -2.393, 0.2731), (2.495, -0.7185, 0.3546), (5.555, -3.275, 0.3814), (3.783, -3.785, 0.5933), (1.659, -2.761, 0.6305), (5.24, -2.108, 0.4638), (3.745, -0.4545, 0.7559), (3.329, -0.3391, 0.8096), (4.671, -2.243, 0.5974), (5.332, -4.212, 0.4988), (1.991, -3.686, 0.8028), (3.035, -4.23, 0.6718), (2.927, -3.562, 0.6771), (1.801, -2.496, 0.6406), (4.166, -0.5741, 0.6904), (3.867, -1.097, 0.6571), (1.954, -2.237, 0.6201), (3.296, -0.07141, 0.732), (3.619, 0.1917, 0.8606), (3.147, -1.501, 0.7628), (5.095, -4.065, 0.3991), (1.914, -0.8514, 0.07475), (1.713, -0.5781, 0.1309), (2.982, -3.897, 0.6676), (3.206, -1.221, 0.6913), (3.743, -0.4527, 0.7727), (3.734, -0.1457, 0.8183), (4.49, -4.253, 0.4551), (2.545, -0.3042, 0.3142), (2.73, -1.384, 0.7991), (4.806, -4.125, 0.4192), (3.674, -2.254, 0.6927), (2.245, -1.712, 0.6378), (2.087, -3.32, 0.7969), (2.411, -1.463, 0.5771), (4.829, -1.983, 0.5453), (1.967, -2.245, 0.5749), (3.951, -4.355, 0.5694), (2.665, -4.016, 0.6933), (1.787, -2.058, 0.4233), (4.632, -3.122, 0.4325), (5.096, -4.066, 0.4206), (4.974, -3.381, 0.3776), (2.042, -1.235, 0.3103), (4.408, -3.511, 0.4846), (2.099, -1.974, 0.6323), (2.712, -0.837, 0.5166), (1.492, -3.013, 0.6861), (2.134, -2.424, 0.798), (1.766, -2.045, 0.4804), (3.388, -0.6596, 0.7883), (2.119, -0.9154, 0.3309), (2.472, -0.704, 0.423), (4.805, -4.125, 0.4031), (1.652, -1.303, 0.08285), (1.279, -2.376, 0.3351), (5.265, -3.338, 0.4463), (3.801, -2.899, 0.6657), (2.352, -3.7, 0.7275), (1.21, -1.495, 0.09073), (2.416, -2.354, 0.7825), (3.324, -0.3354, 0.843), (2.694, -2.28, 0.7807), (5.559, -3.276, 0.4464), (1.091, -1.759, 0.1187), (2.079, -1.534, 0.4441), (4.227, -3.018, 0.6216), (3.381, -4.059, 0.6436), (3.494, -4.293, 0.6351), (4.289, -1.218, 0.6115), (4.071, -3.273, 0.5484), (2.282, -0.7094, 0.2405), (3.001, -1.764, 0.7256), (1.043, -1.243, 0.04012), (4.828, -1.982, 0.5841), (3.979, -1.736, 0.5817), (1.992, -3.686, 0.8167), (4.521, -2.504, 0.6053), (1.502, -3.019, 0.6559), (3.154, -1.506, 0.7042), (4.133, -1.477, 0.5824), (4.13, -1.474, 0.6143), (1.137, -2.642, 0.3226), (2.654, -3.179, 0.7173), (1.456, -2.132, 0.2689), (3.8, -2.899, 0.612), (3.258, -2.137, 0.7062), (5.821, -3.915, 0.5173), (1.416, -1.832, 0.1365), (1.544, -0.3453, 0.07686), (3.448, -0.9804, 0.7421), (4.286, -1.216, 0.6276), (4.102, -2.378, 0.6639), (1.341, -3.275, 0.6973), (2.088, -3.321, 0.7746), (2.925, -3.561, 0.6444), (1.617, -1.282, 0.1608), (2.654, -3.179, 0.6844), (3.395, -0.6641, 0.7465), (2.695, -0.8258, 0.5819), (2.39, -1.021, 0.3958), (4.439, -0.9571, 0.6273), (4.405, -3.51, 0.4409), (3.554, -1.612, 0.7115), (3.382, -4.06, 0.6546), (2.85, -2.024, 0.7289), (4.749, -3.776, 0.4228), (1.828, -2.943, 0.8278), (1.247, -3.6, 0.8003), (4.713, -1.34, 0.5982), (4.984, -1.722, 0.5734), (1.74, -0.5951, 0.05041), (4.977, -3.382, 0.4311), (3.524, -2.514, 0.6942), (3.041, -0.8703, 0.7471), (5.333, -3.668, 0.4446), (3.785, -3.786, 0.6208), (3.223, -3.036, 0.6662), (3.073, -3.298, 0.6491), (1.485, -2.578, 0.4413), (1.754, -1.61, 0.274), (0.7672, -1.686, 0.09862), (3.824, -1.993, 0.6826), (3.559, -1.616, 0.6474), (1.189, -1.482, 0.1455), (1.112, -2.197, 0.133), (2.159, -0.3891, 0.1036), (0.435, -1.183, -0.002607), (0.9411, -0.3097, -0.01677), (0.4298, -1.179, 0.08513), (0.9359, -0.3052, 0.07097)], [], [(11, 190, 1), (182, 148, 214), (119, 120, 155), (109, 163, 174), (194, 137, 115), (92, 123, 40), (201, 44, 188), (77, 42, 218), (178, 133, 213), (73, 181, 23), (78, 1, 143), (122, 60, 51), (220, 52, 89), (170, 39, 27), (148, 153, 167), (220, 89, 122), (137, 194, 128), (218, 190, 45), (203, 163, 195), (12, 155, 20), (158, 182, 219), (26, 83, 141), (144, 119, 155), (170, 127, 18), (120, 112, 155), (185, 10, 175), (119, 5, 108), (118, 93, 217), (64, 49, 33), (220, 165, 115), (100, 192, 101), (201, 36, 14), (120, 108, 100), (12, 193, 40), (215, 221, 167), (118, 217, 173), (143, 110, 139), (122, 140, 95), (25, 205, 115), (219, 84, 42), (104, 39, 17), (73, 157, 209), (158, 215, 153), (73, 23, 96), (73, 96, 7), (182, 158, 153), (88, 109, 93), (130, 14, 36), (111, 112, 101), (120, 100, 101), (11, 1, 78), (98, 213, 36), (193, 146, 29), (98, 201, 172), (202, 18, 72), (44, 201, 4), (208, 118, 65), (73, 209, 181), (213, 98, 172), (219, 149, 84), (130, 133, 50), (116, 87, 52), (137, 148, 115), (50, 133, 214), (133, 130, 36), (110, 143, 107), (190, 52, 87), (140, 194, 95), (183, 25, 222), (173, 217, 166), (178, 219, 182), (223, 45, 87), (107, 143, 15), (170, 74, 127), (159, 128, 50), (49, 180, 33), (137, 214, 148), (193, 29, 40), (201, 98, 36), (111, 51, 60), (42, 84, 143), (205, 220, 115), (52, 145, 89), (50, 128, 2), (185, 203, 195), (142, 110, 107), (182, 214, 133), (145, 52, 11), (176, 213, 21), (12, 40, 123), (10, 184, 54), (193, 20, 122), (17, 187, 172), (87, 116, 183), (118, 173, 65), (88, 93, 192), (95, 194, 165), (140, 208, 65), (5, 10, 108), (90, 191, 76), (45, 223, 215), (83, 15, 141), (93, 118, 208), (121, 124, 200), (190, 11, 52), (14, 130, 50), (83, 26, 107), (193, 12, 20), (75, 65, 128), (88, 108, 109), (165, 194, 115), (5, 119, 184), (21, 72, 141), (25, 221, 222), (215, 77, 218), (111, 101, 51), (192, 208, 101), (122, 95, 165), (1, 42, 143), (121, 200, 70), (202, 6, 18), (75, 194, 140), (213, 94, 178), (163, 203, 174), (39, 104, 27), (167, 221, 25), (133, 36, 213), (39, 18, 6), (11, 78, 29), (187, 21, 172), (202, 187, 17), (65, 75, 140), (126, 78, 139), (145, 29, 89), (137, 159, 214), (21, 141, 15), (65, 173, 166), (137, 128, 159), (183, 205, 25), (194, 75, 128), (122, 20, 60), (78, 92, 40), (115, 148, 25), (153, 215, 167), (219, 77, 215), (191, 90, 189), (126, 91, 92), (144, 12, 184), (172, 21, 213), (180, 49, 32), (6, 202, 17), (108, 195, 109), (90, 9, 189), (91, 126, 139), (183, 224, 87), (78, 40, 29), (39, 6, 17), (78, 126, 92), (220, 183, 116), (74, 170, 27), (215, 223, 221), (88, 100, 108), (195, 108, 10), (110, 142, 139), (10, 185, 195), (184, 12, 54), (104, 17, 188), (133, 178, 182), (215, 218, 45), (9, 90, 76), (202, 72, 21), (143, 139, 78), (104, 152, 27), (101, 208, 51), (15, 83, 107), (120, 101, 112), (73, 7, 157), (219, 176, 149), (148, 167, 25), (29, 145, 11), (93, 109, 217), (153, 148, 182), (44, 191, 188), (122, 51, 140), (12, 144, 155), (91, 139, 142), (215, 158, 219), (183, 220, 205), (26, 141, 18), (21, 15, 176), (183, 222, 224), (193, 122, 146), (176, 219, 94), (0, 91, 156), (111, 155, 112), (0, 59, 82), (59, 0, 156), (170, 18, 39), (214, 159, 50), (29, 146, 89), (45, 190, 87), (10, 5, 184), (94, 219, 178), (119, 144, 184), (93, 208, 192), (202, 21, 187), (122, 89, 146), (121, 131, 19), (219, 42, 77), (121, 8, 124), (140, 51, 208), (190, 218, 42), (172, 201, 17), (123, 92, 91), (100, 88, 192), (122, 165, 220), (111, 20, 155), (1, 190, 42), (49, 64, 32), (176, 94, 213), (121, 70, 131), (72, 18, 141), (203, 185, 175), (125, 59, 207), (163, 109, 195), (104, 188, 152), (107, 26, 142), (120, 119, 108), (220, 116, 52), (111, 60, 20), (223, 87, 224), (156, 63, 59), (26, 43, 80), (197, 113, 82), (97, 19, 131), (149, 15, 84), (123, 113, 54), (210, 47, 37), (97, 30, 9), (129, 99, 67), (113, 197, 54), (132, 189, 66), (43, 26, 127), (113, 123, 82), (80, 154, 142), (210, 198, 162), (91, 154, 156), (43, 177, 80), (97, 131, 162), (54, 197, 10), (212, 177, 106), (81, 46, 196), (142, 26, 80), (59, 125, 216), (210, 162, 131), (186, 125, 207), (132, 27, 152), (97, 161, 30), (132, 66, 105), (154, 80, 156), (210, 37, 198), (97, 162, 161), (91, 82, 123), (125, 186, 216), (154, 91, 142), (210, 131, 70), (129, 55, 204), (197, 82, 59), (132, 74, 27), (46, 81, 136), (191, 44, 4), (47, 212, 106), (127, 74, 177), (127, 26, 18), (177, 43, 127), (54, 12, 123), (152, 188, 191), (91, 0, 82), (212, 47, 211), (63, 156, 80), (81, 134, 136), (177, 212, 211), (201, 188, 17), (61, 58, 210), (217, 169, 33), (15, 149, 176), (31, 28, 138), (22, 35, 4), (8, 114, 103), (199, 180, 22), (50, 2, 14), (151, 85, 211), (106, 117, 37), (216, 197, 59), (64, 33, 55), (147, 8, 121), (71, 168, 204), (164, 86, 97), (134, 34, 53), (3, 16, 67), (150, 209, 157), (169, 55, 33), (37, 47, 106), (23, 56, 96), (2, 199, 22), (48, 71, 175), (69, 56, 136), (28, 160, 58), (99, 129, 204), (85, 63, 211), (58, 61, 138), (168, 99, 204), (117, 106, 132), (169, 217, 174), (105, 161, 162), (64, 16, 53), (34, 134, 164), (41, 28, 13), (86, 164, 196), (124, 8, 135), (105, 66, 30), (198, 105, 162), (85, 151, 207), (62, 7, 69), (48, 197, 216), (16, 64, 67), (16, 3, 53), (57, 35, 32), (34, 179, 53), (216, 186, 71), (135, 8, 103), (160, 151, 58), (24, 13, 79), (171, 186, 41), (38, 4, 14), (38, 2, 22), (114, 23, 103), (46, 147, 121), (180, 199, 166), (35, 57, 76), (55, 129, 67), (105, 117, 132), (138, 28, 58), (56, 23, 136), (138, 70, 200), (41, 186, 151), (28, 206, 68), (117, 105, 37), (134, 196, 164), (64, 53, 179), (161, 105, 30), (179, 57, 32), (2, 38, 14), (209, 150, 206), (136, 23, 46), (68, 150, 157), (171, 13, 102), (70, 61, 210), (135, 209, 200), (200, 31, 138), (13, 171, 41), (8, 147, 114), (136, 134, 69), (86, 19, 97), (211, 63, 177), (9, 76, 179), (151, 160, 41), (204, 203, 71), (160, 28, 41), (121, 19, 46), (3, 62, 69), (209, 135, 103), (31, 200, 206), (56, 69, 96), (71, 48, 216), (179, 34, 164), (55, 169, 174), (200, 124, 135), (57, 179, 76), (79, 13, 68), (66, 189, 30), (147, 46, 114), (203, 204, 55), (28, 31, 206), (61, 70, 138), (97, 9, 164), (99, 102, 13), (4, 38, 22), (74, 132, 106), (168, 71, 102), (150, 68, 206), (199, 2, 166), (211, 47, 151), (63, 85, 207), (174, 203, 55), (105, 198, 37), (47, 210, 58), (166, 217, 180), (201, 14, 4), (209, 206, 200), (197, 48, 175), (143, 84, 15), (174, 217, 109), (164, 9, 179), (19, 86, 196), (28, 68, 13), (19, 196, 46), (166, 2, 65), (74, 106, 177), (47, 58, 151), (69, 134, 3), (99, 13, 24), (186, 102, 71), (197, 175, 10), (4, 35, 191), (23, 114, 46), (186, 207, 151), (189, 152, 191), (67, 64, 55), (63, 80, 177), (32, 35, 180), (7, 96, 69), (2, 128, 65), (63, 207, 59), (24, 62, 3), (186, 171, 102), (7, 79, 68), (217, 33, 180), (35, 76, 191), (7, 24, 79), (32, 64, 179), (9, 30, 189), (99, 168, 102), (134, 81, 196), (24, 7, 62), (134, 53, 3), (203, 175, 71), (181, 103, 23), (35, 22, 180), (132, 152, 189), (24, 3, 99), (7, 68, 157), (181, 209, 103), (99, 3, 67), (224, 222, 221), (224, 221, 223), (236, 415, 226), (407, 373, 439), (344, 345, 380), (334, 388, 399), (419, 362, 340), (317, 348, 265), (426, 269, 413), (302, 267, 443), (403, 358, 438), (298, 406, 248), (303, 226, 368), (347, 285, 276), (445, 277, 314), (395, 264, 252), (373, 378, 392), (445, 314, 347), (362, 419, 353), (443, 415, 270), (428, 388, 420), (237, 380, 245), (383, 407, 444), (251, 308, 366), (369, 344, 380), (395, 352, 243), (345, 337, 380), (410, 235, 400), (344, 230, 333), (343, 318, 442), (289, 274, 258), (445, 390, 340), (325, 417, 326), (426, 261, 239), (345, 333, 325), (237, 418, 265), (440, 446, 392), (343, 442, 398), (368, 335, 364), (347, 365, 320), (250, 430, 340), (444, 309, 267), (329, 264, 242), (298, 382, 434), (383, 440, 378), (298, 248, 321), (298, 321, 232), (407, 383, 378), (313, 334, 318), (355, 239, 261), (336, 337, 326), (345, 325, 326), (236, 226, 303), (323, 438, 261), (418, 371, 254), (323, 426, 397), (427, 243, 297), (269, 426, 229), (433, 343, 290), (298, 434, 406), (438, 323, 397), (444, 374, 309), (355, 358, 275), (341, 312, 277), (362, 373, 340), (275, 358, 439), (358, 355, 261), (335, 368, 332), (415, 277, 312), (365, 419, 320), (408, 250, 447), (398, 442, 391), (403, 444, 407), (448, 270, 312), (332, 368, 240), (395, 299, 352), (384, 353, 275), (274, 405, 258), (362, 439, 373), (418, 254, 265), (426, 323, 261), (336, 276, 285), (267, 309, 368), (430, 445, 340), (277, 370, 314), (275, 353, 227), (410, 428, 420), (367, 335, 332), (407, 439, 358), (370, 277, 236), (401, 438, 246), (237, 265, 348), (235, 409, 279), (418, 245, 347), (242, 412, 397), (312, 341, 408), (343, 398, 290), (313, 318, 417), (320, 419, 390), (365, 433, 290), (230, 235, 333), (315, 416, 301), (270, 448, 440), (308, 240, 366), (318, 343, 433), (346, 349, 425), (415, 236, 277), (239, 355, 275), (308, 251, 332), (418, 237, 245), (300, 290, 353), (313, 333, 334), (390, 419, 340), (230, 344, 409), (246, 297, 366), (250, 446, 447), (440, 302, 443), (336, 326, 276), (417, 433, 326), (347, 320, 390), (226, 267, 368), (346, 425, 295), (427, 231, 243), (300, 419, 365), (438, 319, 403), (388, 428, 399), (264, 329, 252), (392, 446, 250), (358, 261, 438), (264, 243, 231), (236, 303, 254), (412, 246, 397), (427, 412, 242), (290, 300, 365), (351, 303, 364), (370, 254, 314), (362, 384, 439), (246, 366, 240), (290, 398, 391), (362, 353, 384), (408, 430, 250), (419, 300, 353), (347, 245, 285), (303, 317, 265), (340, 373, 250), (378, 440, 392), (444, 302, 440), (416, 315, 414), (351, 316, 317), (369, 237, 409), (397, 246, 438), (405, 274, 257), (231, 427, 242), (333, 420, 334), (315, 234, 414), (316, 351, 364), (408, 449, 312), (303, 265, 254), (264, 231, 242), (303, 351, 317), (445, 408, 341), (299, 395, 252), (440, 448, 446), (313, 325, 333), (420, 333, 235), (335, 367, 364), (235, 410, 420), (409, 237, 279), (329, 242, 413), (358, 403, 407), (440, 443, 270), (234, 315, 301), (427, 297, 246), (368, 364, 303), (329, 377, 252), (326, 433, 276), (240, 308, 332), (345, 326, 337), (298, 232, 382), (444, 401, 374), (373, 392, 250), (254, 370, 236), (318, 334, 442), (378, 373, 407), (269, 416, 413), (347, 276, 365), (237, 369, 380), (316, 364, 367), (440, 383, 444), (408, 445, 430), (251, 366, 243), (246, 240, 401), (408, 447, 449), (418, 347, 371), (401, 444, 319), (225, 316, 381), (336, 380, 337), (225, 284, 307), (284, 225, 381), (395, 243, 264), (439, 384, 275), (254, 371, 314), (270, 415, 312), (235, 230, 409), (319, 444, 403), (344, 369, 409), (318, 433, 417), (427, 246, 412), (347, 314, 371), (346, 356, 244), (444, 267, 302), (346, 233, 349), (365, 276, 433), (415, 443, 267), (397, 426, 242), (348, 317, 316), (325, 313, 417), (347, 390, 445), (336, 245, 380), (226, 415, 267), (274, 289, 257), (401, 319, 438), (346, 295, 356), (297, 243, 366), (428, 410, 400), (350, 284, 432), (388, 334, 420), (329, 413, 377), (332, 251, 367), (345, 344, 333), (445, 341, 277), (336, 285, 245), (448, 312, 449), (381, 288, 284), (251, 268, 305), (422, 338, 307), (322, 244, 356), (374, 240, 309), (348, 338, 279), (435, 272, 262), (322, 255, 234), (354, 324, 292), (338, 422, 279), (357, 414, 291), (268, 251, 352), (338, 348, 307), (305, 379, 367), (435, 423, 387), (316, 379, 381), (268, 402, 305), (322, 356, 387), (279, 422, 235), (437, 402, 331), (306, 271, 421), (367, 251, 305), (284, 350, 441), (435, 387, 356), (411, 350, 432), (357, 252, 377), (322, 386, 255), (357, 291, 330), (379, 305, 381), (435, 262, 423), (322, 387, 386), (316, 307, 348), (350, 411, 441), (379, 316, 367), (435, 356, 295), (354, 280, 429), (422, 307, 284), (357, 299, 252), (271, 306, 361), (416, 269, 229), (272, 437, 331), (352, 299, 402), (352, 251, 243), (402, 268, 352), (279, 237, 348), (377, 413, 416), (316, 225, 307), (437, 272, 436), (288, 381, 305), (306, 359, 361), (402, 437, 436), (426, 413, 242), (286, 283, 435), (442, 394, 258), (240, 374, 401), (256, 253, 363), (247, 260, 229), (233, 339, 328), (424, 405, 247), (275, 227, 239), (376, 310, 436), (331, 342, 262), (441, 422, 284), (289, 258, 280), (372, 233, 346), (296, 393, 429), (389, 311, 322), (359, 259, 278), (228, 241, 292), (375, 434, 382), (394, 280, 258), (262, 272, 331), (248, 281, 321), (227, 424, 247), (273, 296, 400), (294, 281, 361), (253, 385, 283), (324, 354, 429), (310, 288, 436), (283, 286, 363), (393, 324, 429), (342, 331, 357), (394, 442, 399), (330, 386, 387), (289, 241, 278), (259, 359, 389), (266, 253, 238), (311, 389, 421), (349, 233, 360), (330, 291, 255), (423, 330, 387), (310, 376, 432), (287, 232, 294), (273, 422, 441), (241, 289, 292), (241, 228, 278), (282, 260, 257), (259, 404, 278), (441, 411, 296), (360, 233, 328), (385, 376, 283), (249, 238, 304), (396, 411, 266), (263, 229, 239), (263, 227, 247), (339, 248, 328), (271, 372, 346), (405, 424, 391), (260, 282, 301), (280, 354, 292), (330, 342, 357), (363, 253, 283), (281, 248, 361), (363, 295, 425), (266, 411, 376), (253, 431, 293), (342, 330, 262), (359, 421, 389), (289, 278, 404), (386, 330, 255), (404, 282, 257), (227, 263, 239), (434, 375, 431), (361, 248, 271), (293, 375, 382), (396, 238, 327), (295, 286, 435), (360, 434, 425), (425, 256, 363), (238, 396, 266), (233, 372, 339), (361, 359, 294), (311, 244, 322), (436, 288, 402), (234, 301, 404), (376, 385, 266), (429, 428, 296), (385, 253, 266), (346, 244, 271), (228, 287, 294), (434, 360, 328), (256, 425, 431), (281, 294, 321), (296, 273, 441), (404, 259, 389), (280, 394, 399), (425, 349, 360), (282, 404, 301), (304, 238, 293), (291, 414, 255), (372, 271, 339), (428, 429, 280), (253, 256, 431), (286, 295, 363), (322, 234, 389), (324, 327, 238), (229, 263, 247), (299, 357, 331), (393, 296, 327), (375, 293, 431), (424, 227, 391), (436, 272, 376), (288, 310, 432), (399, 428, 280), (330, 423, 262), (272, 435, 283), (391, 442, 405), (426, 239, 229), (434, 431, 425), (422, 273, 400), (368, 309, 240), (399, 442, 334), (389, 234, 404), (244, 311, 421), (253, 293, 238), (244, 421, 271), (391, 227, 290), (299, 331, 402), (272, 283, 376), (294, 359, 228), (324, 238, 249), (411, 327, 296), (422, 400, 235), (229, 260, 416), (248, 339, 271), (411, 432, 376), (414, 377, 416), (292, 289, 280), (288, 305, 402), (257, 260, 405), (232, 321, 294), (227, 353, 290), (288, 432, 284), (249, 287, 228), (411, 396, 327), (232, 304, 293), (442, 258, 405), (260, 301, 416), (232, 249, 304), (257, 289, 404), (234, 255, 414), (324, 393, 327), (359, 306, 421), (249, 232, 287), (359, 278, 228), (428, 400, 296), (406, 328, 248), (260, 247, 405), (357, 377, 414), (249, 228, 324), (232, 293, 382), (406, 434, 328), (324, 228, 292), (449, 447, 446), (449, 446, 448), (461, 640, 451), (632, 598, 664), (569, 570, 605), (559, 613, 624), (644, 587, 565), (542, 573, 490), (651, 494, 638), (527, 492, 668), (628, 583, 663), (523, 631, 473), (528, 451, 593), (572, 510, 501), (670, 502, 539), (620, 489, 477), (598, 603, 617), (670, 539, 572), (587, 644, 578), (668, 640, 495), (653, 613, 645), (462, 605, 470), (608, 632, 669), (476, 533, 591), (594, 569, 605), (620, 577, 468), (570, 562, 605), (635, 460, 625), (569, 455, 558), (568, 543, 667), (514, 499, 483), (670, 615, 565), (550, 642, 551), (651, 486, 464), (570, 558, 550), (462, 643, 490), (665, 671, 617), (568, 667, 623), (593, 560, 589), (572, 590, 545), (475, 655, 565), (669, 534, 492), (554, 489, 467), (523, 607, 659), (608, 665, 603), (523, 473, 546), (523, 546, 457), (632, 608, 603), (538, 559, 543), (580, 464, 486), (561, 562, 551), (570, 550, 551), (461, 451, 528), (548, 663, 486), (643, 596, 479), (548, 651, 622), (652, 468, 522), (494, 651, 454), (658, 568, 515), (523, 659, 631), (663, 548, 622), (669, 599, 534), (580, 583, 500), (566, 537, 502), (587, 598, 565), (500, 583, 664), (583, 580, 486), (560, 593, 557), (640, 502, 537), (590, 644, 545), (633, 475, 672), (623, 667, 616), (628, 669, 632), (673, 495, 537), (557, 593, 465), (620, 524, 577), (609, 578, 500), (499, 630, 483), (587, 664, 598), (643, 479, 490), (651, 548, 486), (561, 501, 510), (492, 534, 593), (655, 670, 565), (502, 595, 539), (500, 578, 452), (635, 653, 645), (592, 560, 557), (632, 664, 583), (595, 502, 461), (626, 663, 471), (462, 490, 573), (460, 634, 504), (643, 470, 572), (467, 637, 622), (537, 566, 633), (568, 623, 515), (538, 543, 642), (545, 644, 615), (590, 658, 515), (455, 460, 558), (540, 641, 526), (495, 673, 665), (533, 465, 591), (543, 568, 658), (571, 574, 650), (640, 461, 502), (464, 580, 500), (533, 476, 557), (643, 462, 470), (525, 515, 578), (538, 558, 559), (615, 644, 565), (455, 569, 634), (471, 522, 591), (475, 671, 672), (665, 527, 668), (561, 551, 501), (642, 658, 551), (572, 545, 615), (451, 492, 593), (571, 650, 520), (652, 456, 468), (525, 644, 590), (663, 544, 628), (613, 653, 624), (489, 554, 477), (617, 671, 475), (583, 486, 663), (489, 468, 456), (461, 528, 479), (637, 471, 622), (652, 637, 467), (515, 525, 590), (576, 528, 589), (595, 479, 539), (587, 609, 664), (471, 591, 465), (515, 623, 616), (587, 578, 609), (633, 655, 475), (644, 525, 578), (572, 470, 510), (528, 542, 490), (565, 598, 475), (603, 665, 617), (669, 527, 665), (641, 540, 639), (576, 541, 542), (594, 462, 634), (622, 471, 663), (630, 499, 482), (456, 652, 467), (558, 645, 559), (540, 459, 639), (541, 576, 589), (633, 674, 537), (528, 490, 479), (489, 456, 467), (528, 576, 542), (670, 633, 566), (524, 620, 477), (665, 673, 671), (538, 550, 558), (645, 558, 460), (560, 592, 589), (460, 635, 645), (634, 462, 504), (554, 467, 638), (583, 628, 632), (665, 668, 495), (459, 540, 526), (652, 522, 471), (593, 589, 528), (554, 602, 477), (551, 658, 501), (465, 533, 557), (570, 551, 562), (523, 457, 607), (669, 626, 599), (598, 617, 475), (479, 595, 461), (543, 559, 667), (603, 598, 632), (494, 641, 638), (572, 501, 590), (462, 594, 605), (541, 589, 592), (665, 608, 669), (633, 670, 655), (476, 591, 468), (471, 465, 626), (633, 672, 674), (643, 572, 596), (626, 669, 544), (450, 541, 606), (561, 605, 562), (450, 509, 532), (509, 450, 606), (620, 468, 489), (664, 609, 500), (479, 596, 539), (495, 640, 537), (460, 455, 634), (544, 669, 628), (569, 594, 634), (543, 658, 642), (652, 471, 637), (572, 539, 596), (571, 581, 469), (669, 492, 527), (571, 458, 574), (590, 501, 658), (640, 668, 492), (622, 651, 467), (573, 542, 541), (550, 538, 642), (572, 615, 670), (561, 470, 605), (451, 640, 492), (499, 514, 482), (626, 544, 663), (571, 520, 581), (522, 468, 591), (653, 635, 625), (575, 509, 657), (613, 559, 645), (554, 638, 602), (557, 476, 592), (570, 569, 558), (670, 566, 502), (561, 510, 470), (673, 537, 674), (606, 513, 509), (476, 493, 530), (647, 563, 532), (547, 469, 581), (599, 465, 534), (573, 563, 504), (660, 497, 487), (547, 480, 459), (579, 549, 517), (563, 647, 504), (582, 639, 516), (493, 476, 577), (563, 573, 532), (530, 604, 592), (660, 648, 612), (541, 604, 606), (493, 627, 530), (547, 581, 612), (504, 647, 460), (662, 627, 556), (531, 496, 646), (592, 476, 530), (509, 575, 666), (660, 612, 581), (636, 575, 657), (582, 477, 602), (547, 611, 480), (582, 516, 555), (604, 530, 606), (660, 487, 648), (547, 612, 611), (541, 532, 573), (575, 636, 666), (604, 541, 592), (660, 581, 520), (579, 505, 654), (647, 532, 509), (582, 524, 477), (496, 531, 586), (641, 494, 454), (497, 662, 556), (577, 524, 627), (577, 476, 468), (627, 493, 577), (504, 462, 573), (602, 638, 641), (541, 450, 532), (662, 497, 661), (513, 606, 530), (531, 584, 586), (627, 662, 661), (651, 638, 467), (511, 508, 660), (667, 619, 483), (465, 599, 626), (481, 478, 588), (472, 485, 454), (458, 564, 553), (649, 630, 472), (500, 452, 464), (601, 535, 661), (556, 567, 487), (666, 647, 509), (514, 483, 505), (597, 458, 571), (521, 618, 654), (614, 536, 547), (584, 484, 503), (453, 466, 517), (600, 659, 607), (619, 505, 483), (487, 497, 556), (473, 506, 546), (452, 649, 472), (498, 521, 625), (519, 506, 586), (478, 610, 508), (549, 579, 654), (535, 513, 661), (508, 511, 588), (618, 549, 654), (567, 556, 582), (619, 667, 624), (555, 611, 612), (514, 466, 503), (484, 584, 614), (491, 478, 463), (536, 614, 646), (574, 458, 585), (555, 516, 480), (648, 555, 612), (535, 601, 657), (512, 457, 519), (498, 647, 666), (466, 514, 517), (466, 453, 503), (507, 485, 482), (484, 629, 503), (666, 636, 521), (585, 458, 553), (610, 601, 508), (474, 463, 529), (621, 636, 491), (488, 454, 464), (488, 452, 472), (564, 473, 553), (496, 597, 571), (630, 649, 616), (485, 507, 526), (505, 579, 517), (555, 567, 582), (588, 478, 508), (506, 473, 586), (588, 520, 650), (491, 636, 601), (478, 656, 518), (567, 555, 487), (584, 646, 614), (514, 503, 629), (611, 555, 480), (629, 507, 482), (452, 488, 464), (659, 600, 656), (586, 473, 496), (518, 600, 607), (621, 463, 552), (520, 511, 660), (585, 659, 650), (650, 481, 588), (463, 621, 491), (458, 597, 564), (586, 584, 519), (536, 469, 547), (661, 513, 627), (459, 526, 629), (601, 610, 491), (654, 653, 521), (610, 478, 491), (571, 469, 496), (453, 512, 519), (659, 585, 553), (481, 650, 656), (506, 519, 546), (521, 498, 666), (629, 484, 614), (505, 619, 624), (650, 574, 585), (507, 629, 526), (529, 463, 518), (516, 639, 480), (597, 496, 564), (653, 654, 505), (478, 481, 656), (511, 520, 588), (547, 459, 614), (549, 552, 463), (454, 488, 472), (524, 582, 556), (618, 521, 552), (600, 518, 656), (649, 452, 616), (661, 497, 601), (513, 535, 657), (624, 653, 505), (555, 648, 487), (497, 660, 508), (616, 667, 630), (651, 464, 454), (659, 656, 650), (647, 498, 625), (593, 534, 465), (624, 667, 559), (614, 459, 629), (469, 536, 646), (478, 518, 463), (469, 646, 496), (616, 452, 515), (524, 556, 627), (497, 508, 601), (519, 584, 453), (549, 463, 474), (636, 552, 521), (647, 625, 460), (454, 485, 641), (473, 564, 496), (636, 657, 601), (639, 602, 641), (517, 514, 505), (513, 530, 627), (482, 485, 630), (457, 546, 519), (452, 578, 515), (513, 657, 509), (474, 512, 453), (636, 621, 552), (457, 529, 518), (667, 483, 630), (485, 526, 641), (457, 474, 529), (482, 514, 629), (459, 480, 639), (549, 618, 552), (584, 531, 646), (474, 457, 512), (584, 503, 453), (653, 625, 521), (631, 553, 473), (485, 472, 630), (582, 602, 639), (474, 453, 549), (457, 518, 607), (631, 659, 553), (549, 453, 517), (674, 672, 671), (674, 671, 673)])
me_plane_036.materials.append(mat_leaf)
me_plane_036.use_remesh_preserve_volume = False
me_plane_036.use_remesh_preserve_attributes = False
me_plane_036.use_mirror_vertex_groups = False
me_plane_036.update()
arm_armature_011 = bpy.data.armatures.new('Armature.011')  # bones are not reproduced
arm_armature_013 = bpy.data.armatures.new('Armature.013')  # bones are not reproduced
arm_armature_015 = bpy.data.armatures.new('Armature.015')  # bones are not reproduced
arm_armature_014 = bpy.data.armatures.new('Armature.014')  # bones are not reproduced
arm_armature_019 = bpy.data.armatures.new('Armature.019')  # bones are not reproduced
arm_armature_018 = bpy.data.armatures.new('Armature.018')  # bones are not reproduced
arm_armature_017 = bpy.data.armatures.new('Armature.017')  # bones are not reproduced
arm_armature_016 = bpy.data.armatures.new('Armature.016')  # bones are not reproduced
arm_armature_021 = bpy.data.armatures.new('Armature.021')  # bones are not reproduced
arm_armature_020 = bpy.data.armatures.new('Armature.020')  # bones are not reproduced

# ---- objects
ob_leaf1 = bpy.data.objects.new('leaf1', arm_armature_011)
ob_leafmodel1 = bpy.data.objects.new('leafmodel1', me_plane_023)
ob_flower_bottom = bpy.data.objects.new('flower bottom', me_icosphere_002)
ob_flower_middle = bpy.data.objects.new('flower middle', me_icosphere)
ob_lamp = bpy.data.objects.new('Lamp', light_lamp)
ob_camera = bpy.data.objects.new('Camera', cam_camera)
ob_leaf2 = bpy.data.objects.new('leaf2', arm_armature_013)
ob_leafmodel2 = bpy.data.objects.new('leafmodel2', me_plane_024)
ob_leaf3 = bpy.data.objects.new('leaf3', arm_armature_015)
ob_leafmodel3 = bpy.data.objects.new('leafmodel3', me_plane_026)
ob_leaf4 = bpy.data.objects.new('leaf4', arm_armature_014)
ob_leafmodel4 = bpy.data.objects.new('leafmodel4', me_plane_025)
ob_leaf5 = bpy.data.objects.new('leaf5', arm_armature_019)
ob_leafmodel5 = bpy.data.objects.new('leafmodel5', me_plane_030)
ob_leaf6 = bpy.data.objects.new('leaf6', arm_armature_018)
ob_leafmodel6 = bpy.data.objects.new('leafmodel6', me_plane_029)
ob_leaf8 = bpy.data.objects.new('leaf8', arm_armature_017)
ob_leafmodel8 = bpy.data.objects.new('leafmodel8', me_plane_028)
ob_leaf7 = bpy.data.objects.new('leaf7', arm_armature_016)
ob_leafmodel7 = bpy.data.objects.new('leafmodel7', me_plane_027)
ob_leaf9 = bpy.data.objects.new('leaf9', arm_armature_021)
ob_leafmodel9 = bpy.data.objects.new('leafmodel9', me_plane_032)
ob_leaf90 = bpy.data.objects.new('leaf90', arm_armature_020)
ob_leafmodel90 = bpy.data.objects.new('leafmodel90', me_plane_031)
ob_leeaf_002 = bpy.data.objects.new('leeaf.002', me_plane_036)

# ---- transforms, parenting, visibility, modifiers, constraints
ob_leaf1.location = (0.01572, -1.261, 0.5492)
ob_leaf1.rotation_euler = (-1.721, -3.142, -3.142)
ob_leaf1.lineart.crease_threshold = 0.0
ob_leafmodel1.parent = ob_leaf1
ob_leafmodel1.matrix_parent_inverse = Matrix(((1.0, -8.661e-08, -8.743e-08, -0.01572), (9.955e-08, 0.1501, 0.9887, -0.3537), (-7.331e-08, -0.9887, 0.1501, -1.329), (0.0, 0.0, 0.0, 1.0)))
ob_leafmodel1.location = (0.01094, -1.108, 0.4147)
ob_leafmodel1.scale = (0.2747, 0.2285, 0.2285)
ob_leafmodel1.lineart.crease_threshold = 0.0
_vg = ob_leafmodel1.vertex_groups.new(name='leaf1')
_vg.add([1, 5, 12, 13, 16, 17], 1.0, 'REPLACE')
_vg = ob_leafmodel1.vertex_groups.new(name='leaf2')
_vg.add([4, 5, 6, 7, 16, 17, 18, 19], 1.0, 'REPLACE')
_vg = ob_leafmodel1.vertex_groups.new(name='leaf3')
_vg.add([6, 7, 8, 9, 18, 19, 20, 21], 1.0, 'REPLACE')
_vg = ob_leafmodel1.vertex_groups.new(name='leaf4')
_vg.add([8, 9, 10, 11, 20, 21, 22, 23], 1.0, 'REPLACE')
_vg = ob_leafmodel1.vertex_groups.new(name='control')
_vg = ob_leafmodel1.vertex_groups.new(name='target')
_m = ob_leafmodel1.modifiers.new('Armature', 'ARMATURE')
_m.object = ob_leaf1
ob_flower_bottom.location = (0.0, 0.0, 0.3987)
ob_flower_bottom.lineart.crease_threshold = 0.0
ob_flower_middle.location = (0.0, 0.0, 0.5519)
ob_flower_middle.lineart.crease_threshold = 0.0
ob_lamp.location = (4.076, 1.005, 5.904)
ob_lamp.rotation_euler = (0.6503, 0.05522, 1.866)
ob_lamp.lock_rotations_4d = False
ob_lamp.empty_display_type = 'ARROWS'
ob_lamp.color = (0.0, 0.0, 0.0, 0.0)
ob_lamp.lineart.crease_threshold = 0.0
ob_camera.location = (7.481, -6.508, 5.344)
ob_camera.rotation_euler = (1.109, 0.0, 0.8149)
ob_camera.lock_rotations_4d = False
ob_camera.empty_display_type = 'ARROWS'
ob_camera.color = (0.0, 0.0, 0.0, 0.0)
ob_camera.display_type = 'WIRE'
ob_camera.lineart.crease_threshold = 0.0
ob_leaf2.location = (0.8307, -1.05, 0.5214)
ob_leaf2.rotation_euler = (-1.756, -3.263, -2.528)
ob_leaf2.lineart.crease_threshold = 0.0
ob_leafmodel2.parent = ob_leaf2
ob_leafmodel2.matrix_parent_inverse = Matrix(((0.8114, 0.5717, -0.1212, -0.01025), (-0.008578, 0.2191, 0.9757, -0.2714), (0.5844, -0.7906, 0.1827, -1.411), (0.0, 0.0, 0.0, 1.0)))
ob_leafmodel2.location = (0.6814, -0.9096, 0.4147)
ob_leafmodel2.rotation_euler = (0.0, -0.0, 0.6283)
ob_leafmodel2.scale = (0.2747, 0.2285, 0.2285)
ob_leafmodel2.lineart.crease_threshold = 0.0
_vg = ob_leafmodel2.vertex_groups.new(name='leaf1')
_vg.add([1, 5, 12, 13, 16, 17], 1.0, 'REPLACE')
_vg = ob_leafmodel2.vertex_groups.new(name='leaf2')
_vg.add([4, 5, 6, 7, 16, 17, 18, 19], 1.0, 'REPLACE')
_vg = ob_leafmodel2.vertex_groups.new(name='leaf3')
_vg.add([6, 7, 8, 9, 18, 19, 20, 21], 1.0, 'REPLACE')
_vg = ob_leafmodel2.vertex_groups.new(name='leaf4')
_vg.add([8, 9, 10, 11, 20, 21, 22, 23], 1.0, 'REPLACE')
_vg = ob_leafmodel2.vertex_groups.new(name='control')
_vg = ob_leafmodel2.vertex_groups.new(name='target')
_m = ob_leafmodel2.modifiers.new('Armature', 'ARMATURE')
_m.object = ob_leaf2
ob_leaf3.location = (1.174, -0.4145, 0.5492)
ob_leaf3.rotation_euler = (-1.721, -3.142, -1.885)
ob_leaf3.lineart.crease_threshold = 0.0
ob_leafmodel3.parent = ob_leaf3
ob_leafmodel3.matrix_parent_inverse = Matrix(((0.309, 0.9511, -3.262e-07, 0.03142), (-0.1427, 0.04638, 0.9887, -0.3561), (0.9403, -0.3055, 0.1501, -1.313), (0.0, 0.0, 0.0, 1.0)))
ob_leafmodel3.location = (1.013, -0.3349, 0.4147)
ob_leafmodel3.rotation_euler = (0.0, -0.0, 1.257)
ob_leafmodel3.scale = (0.2747, 0.2285, 0.2285)
ob_leafmodel3.lineart.crease_threshold = 0.0
_vg = ob_leafmodel3.vertex_groups.new(name='leaf1')
_vg.add([1, 5, 12, 13, 16, 17], 1.0, 'REPLACE')
_vg = ob_leafmodel3.vertex_groups.new(name='leaf2')
_vg.add([4, 5, 6, 7, 16, 17, 18, 19], 1.0, 'REPLACE')
_vg = ob_leafmodel3.vertex_groups.new(name='leaf3')
_vg.add([6, 7, 8, 9, 18, 19, 20, 21], 1.0, 'REPLACE')
_vg = ob_leafmodel3.vertex_groups.new(name='leaf4')
_vg.add([8, 9, 10, 11, 20, 21, 22, 23], 1.0, 'REPLACE')
_vg = ob_leafmodel3.vertex_groups.new(name='control')
_vg = ob_leafmodel3.vertex_groups.new(name='target')
_m = ob_leafmodel3.modifiers.new('Armature', 'ARMATURE')
_m.object = ob_leaf3
ob_leaf4.location = (1.226, 0.4257, 0.5214)
ob_leaf4.rotation_euler = (-1.756, -3.263, -1.271)
ob_leaf4.lineart.crease_threshold = 0.0
ob_leafmodel4.parent = ob_leaf4
ob_leafmodel4.matrix_parent_inverse = Matrix(((-0.293, 0.9484, -0.1212, 0.01859), (-0.211, 0.05954, 0.9757, -0.2754), (0.9325, 0.3115, 0.1827, -1.371), (0.0, 0.0, 0.0, 1.0)))
ob_leafmodel4.location = (1.042, 0.3975, 0.4147)
ob_leafmodel4.rotation_euler = (0.0, -0.0, 1.885)
ob_leafmodel4.scale = (0.2747, 0.2285, 0.2285)
ob_leafmodel4.lineart.crease_threshold = 0.0
_vg = ob_leafmodel4.vertex_groups.new(name='leaf1')
_vg.add([1, 5, 12, 13, 16, 17], 1.0, 'REPLACE')
_vg = ob_leafmodel4.vertex_groups.new(name='leaf2')
_vg.add([4, 5, 6, 7, 16, 17, 18, 19], 1.0, 'REPLACE')
_vg = ob_leafmodel4.vertex_groups.new(name='leaf3')
_vg.add([6, 7, 8, 9, 18, 19, 20, 21], 1.0, 'REPLACE')
_vg = ob_leafmodel4.vertex_groups.new(name='leaf4')
_vg.add([8, 9, 10, 11, 20, 21, 22, 23], 1.0, 'REPLACE')
_vg = ob_leafmodel4.vertex_groups.new(name='control')
_vg = ob_leafmodel4.vertex_groups.new(name='target')
_m = ob_leafmodel4.modifiers.new('Armature', 'ARMATURE')
_m.object = ob_leaf4
ob_leaf5.location = (0.6462, 0.9843, 0.5492)
ob_leaf5.rotation_euler = (-1.721, -3.142, -0.6283)
ob_leaf5.lineart.crease_threshold = 0.0
ob_leafmodel5.parent = ob_leaf5
ob_leafmodel5.matrix_parent_inverse = Matrix(((-0.809, 0.5878, -3.25e-07, -0.05575), (-0.08822, -0.1214, 0.9887, -0.3664), (0.5811, 0.7999, 0.1501, -1.245), (0.0, 0.0, 0.0, 1.0)))
ob_leafmodel5.location = (0.6135, 0.9794, 0.4147)
ob_leafmodel5.rotation_euler = (0.0, -0.0, 2.513)
ob_leafmodel5.scale = (0.2747, 0.2285, 0.2285)
ob_leafmodel5.lineart.crease_threshold = 0.0
_vg = ob_leafmodel5.vertex_groups.new(name='leaf1')
_vg.add([1, 5, 12, 13, 16, 17], 1.0, 'REPLACE')
_vg = ob_leafmodel5.vertex_groups.new(name='leaf2')
_vg.add([4, 5, 6, 7, 16, 17, 18, 19], 1.0, 'REPLACE')
_vg = ob_leafmodel5.vertex_groups.new(name='leaf3')
_vg.add([6, 7, 8, 9, 18, 19, 20, 21], 1.0, 'REPLACE')
_vg = ob_leafmodel5.vertex_groups.new(name='leaf4')
_vg.add([8, 9, 10, 11, 20, 21, 22, 23], 1.0, 'REPLACE')
_vg = ob_leafmodel5.vertex_groups.new(name='control')
_vg = ob_leafmodel5.vertex_groups.new(name='target')
_m = ob_leafmodel5.modifiers.new('Armature', 'ARMATURE')
_m.object = ob_leaf5
ob_leaf6.location = (-0.137, 1.293, 0.5214)
ob_leaf6.rotation_euler = (-1.756, -3.263, -0.01451)
ob_leaf6.lineart.crease_threshold = 0.0
ob_leafmodel6.parent = ob_leaf6
ob_leafmodel6.matrix_parent_inverse = Matrix(((-0.9925, 0.0144, -0.1212, -0.0914), (-0.1218, -0.1823, 0.9757, -0.2897), (-0.008051, 0.9831, 0.1827, -1.367), (0.0, 0.0, 0.0, 1.0)))
ob_leafmodel6.location = (-0.04571, 1.213, 0.4147)
ob_leafmodel6.rotation_euler = (0.0, -0.0, 3.142)
ob_leafmodel6.scale = (0.2747, 0.2285, 0.2285)
ob_leafmodel6.lineart.crease_threshold = 0.0
_vg = ob_leafmodel6.vertex_groups.new(name='leaf1')
_vg.add([1, 5, 12, 13, 16, 17], 1.0, 'REPLACE')
_vg = ob_leafmodel6.vertex_groups.new(name='leaf2')
_vg.add([4, 5, 6, 7, 16, 17, 18, 19], 1.0, 'REPLACE')
_vg = ob_leafmodel6.vertex_groups.new(name='leaf3')
_vg.add([6, 7, 8, 9, 18, 19, 20, 21], 1.0, 'REPLACE')
_vg = ob_leafmodel6.vertex_groups.new(name='leaf4')
_vg.add([8, 9, 10, 11, 20, 21, 22, 23], 1.0, 'REPLACE')
_vg = ob_leafmodel6.vertex_groups.new(name='control')
_vg = ob_leafmodel6.vertex_groups.new(name='target')
_m = ob_leafmodel6.modifiers.new('Armature', 'ARMATURE')
_m.object = ob_leaf6
ob_leaf8.location = (-1.324, 0.3306, 0.5214)
ob_leaf8.rotation_euler = (-1.756, -3.263, 1.242)
ob_leaf8.lineart.crease_threshold = 0.0
ob_leafmodel8.parent = ob_leaf8
ob_leafmodel8.matrix_parent_inverse = Matrix(((-0.3204, -0.9395, -0.1212, -0.05039), (0.1357, -0.1722, 0.9757, -0.2721), (-0.9375, 0.2961, 0.1827, -1.434), (0.0, 0.0, 0.0, 1.0)))
ob_leafmodel8.location = (-1.106, 0.3669, 0.4147)
ob_leafmodel8.rotation_euler = (0.0, -0.0, 4.398)
ob_leafmodel8.scale = (0.2747, 0.2285, 0.2285)
ob_leafmodel8.lineart.crease_threshold = 0.0
_vg = ob_leafmodel8.vertex_groups.new(name='leaf1')
_vg.add([1, 5, 12, 13, 16, 17], 1.0, 'REPLACE')
_vg = ob_leafmodel8.vertex_groups.new(name='leaf2')
_vg.add([4, 5, 6, 7, 16, 17, 18, 19], 1.0, 'REPLACE')
_vg = ob_leafmodel8.vertex_groups.new(name='leaf3')
_vg.add([6, 7, 8, 9, 18, 19, 20, 21], 1.0, 'REPLACE')
_vg = ob_leafmodel8.vertex_groups.new(name='leaf4')
_vg.add([8, 9, 10, 11, 20, 21, 22, 23], 1.0, 'REPLACE')
_vg = ob_leafmodel8.vertex_groups.new(name='control')
_vg = ob_leafmodel8.vertex_groups.new(name='target')
_m = ob_leafmodel8.modifiers.new('Armature', 'ARMATURE')
_m.object = ob_leaf8
ob_leaf7.location = (-0.7887, 0.9802, 0.5492)
ob_leaf7.rotation_euler = (-1.721, -3.142, 0.6283)
ob_leaf7.lineart.crease_threshold = 0.0
ob_leafmodel7.parent = ob_leaf7
ob_leafmodel7.matrix_parent_inverse = Matrix(((-0.809, -0.5878, -5.583e-07, -0.06189), (0.08822, -0.1214, 0.9887, -0.3544), (-0.5811, 0.7999, 0.1501, -1.325), (0.0, 0.0, 0.0, 1.0)))
ob_leafmodel7.location = (-0.6516, 0.9424, 0.4147)
ob_leafmodel7.rotation_euler = (0.0, -0.0, 3.77)
ob_leafmodel7.scale = (0.2747, 0.2285, 0.2285)
ob_leafmodel7.lineart.crease_threshold = 0.0
_vg = ob_leafmodel7.vertex_groups.new(name='leaf1')
_vg.add([1, 5, 12, 13, 16, 17], 1.0, 'REPLACE')
_vg = ob_leafmodel7.vertex_groups.new(name='leaf2')
_vg.add([4, 5, 6, 7, 16, 17, 18, 19], 1.0, 'REPLACE')
_vg = ob_leafmodel7.vertex_groups.new(name='leaf3')
_vg.add([6, 7, 8, 9, 18, 19, 20, 21], 1.0, 'REPLACE')
_vg = ob_leafmodel7.vertex_groups.new(name='leaf4')
_vg.add([8, 9, 10, 11, 20, 21, 22, 23], 1.0, 'REPLACE')
_vg = ob_leafmodel7.vertex_groups.new(name='control')
_vg = ob_leafmodel7.vertex_groups.new(name='target')
_m = ob_leafmodel7.modifiers.new('Armature', 'ARMATURE')
_m.object = ob_leaf7
ob_leaf9.location = (-1.157, -0.3262, 0.5492)
ob_leaf9.rotation_euler = (-1.721, -3.142, 1.885)
ob_leaf9.lineart.crease_threshold = 0.0
ob_leafmodel9.parent = ob_leaf9
ob_leafmodel9.matrix_parent_inverse = Matrix(((0.309, -0.9511, -8.033e-07, 0.04744), (0.1427, 0.04638, 0.9887, -0.3626), (-0.9403, -0.3055, 0.1501, -1.27), (0.0, 0.0, 0.0, 1.0)))
ob_leafmodel9.location = (-1.043, -0.3046, 0.4147)
ob_leafmodel9.rotation_euler = (0.0, 0.0, 5.027)
ob_leafmodel9.scale = (0.2747, 0.2285, 0.2285)
ob_leafmodel9.lineart.crease_threshold = 0.0
_vg = ob_leafmodel9.vertex_groups.new(name='leaf1')
_vg.add([1, 5, 12, 13, 16, 17], 1.0, 'REPLACE')
_vg = ob_leafmodel9.vertex_groups.new(name='leaf2')
_vg.add([4, 5, 6, 7, 16, 17, 18, 19], 1.0, 'REPLACE')
_vg = ob_leafmodel9.vertex_groups.new(name='leaf3')
_vg.add([6, 7, 8, 9, 18, 19, 20, 21], 1.0, 'REPLACE')
_vg = ob_leafmodel9.vertex_groups.new(name='leaf4')
_vg.add([8, 9, 10, 11, 20, 21, 22, 23], 1.0, 'REPLACE')
_vg = ob_leafmodel9.vertex_groups.new(name='control')
_vg = ob_leafmodel9.vertex_groups.new(name='target')
_m = ob_leafmodel9.modifiers.new('Armature', 'ARMATURE')
_m.object = ob_leaf9
ob_leaf90.location = (-0.7051, -1.036, 0.5214)
ob_leaf90.rotation_euler = (-1.756, -3.263, 2.499)
ob_leaf90.lineart.crease_threshold = 0.0
ob_leafmodel90.parent = ob_leaf90
ob_leafmodel90.matrix_parent_inverse = Matrix(((0.7945, -0.595, -0.1213, 0.006856), (0.2057, 0.07586, 0.9757, -0.2851), (-0.5714, -0.8001, 0.1827, -1.327), (0.0, 0.0, 0.0, 1.0)))
ob_leafmodel90.location = (-0.6358, -0.9142, 0.4147)
ob_leafmodel90.rotation_euler = (0.0, 0.0, 5.655)
ob_leafmodel90.scale = (0.2747, 0.2285, 0.2285)
ob_leafmodel90.lineart.crease_threshold = 0.0
_vg = ob_leafmodel90.vertex_groups.new(name='leaf1')
_vg.add([1, 5, 12, 13, 16, 17], 1.0, 'REPLACE')
_vg = ob_leafmodel90.vertex_groups.new(name='leaf2')
_vg.add([4, 5, 6, 7, 16, 17, 18, 19], 1.0, 'REPLACE')
_vg = ob_leafmodel90.vertex_groups.new(name='leaf3')
_vg.add([6, 7, 8, 9, 18, 19, 20, 21], 1.0, 'REPLACE')
_vg = ob_leafmodel90.vertex_groups.new(name='leaf4')
_vg.add([8, 9, 10, 11, 20, 21, 22, 23], 1.0, 'REPLACE')
_vg = ob_leafmodel90.vertex_groups.new(name='control')
_vg = ob_leafmodel90.vertex_groups.new(name='target')
_m = ob_leafmodel90.modifiers.new('Armature', 'ARMATURE')
_m.object = ob_leaf90
ob_leeaf_002.location = (0.3089, -0.09334, -0.1835)
ob_leeaf_002.rotation_euler = (0.05053, 0.05919, -2.092)
ob_leeaf_002.scale = (0.6752, 0.6752, 0.6752)
ob_leeaf_002.lineart.crease_threshold = 0.0

# ---- collection membership
col_collection_1.objects.link(ob_leaf1)
col_collection_1.objects.link(ob_leafmodel1)
col_collection_1.objects.link(ob_flower_bottom)
col_collection_1.objects.link(ob_flower_middle)
col_collection_1.objects.link(ob_lamp)
col_collection_1.objects.link(ob_camera)
col_collection_1.objects.link(ob_leaf2)
col_collection_1.objects.link(ob_leafmodel2)
col_collection_1.objects.link(ob_leaf3)
col_collection_1.objects.link(ob_leafmodel3)
col_collection_1.objects.link(ob_leaf4)
col_collection_1.objects.link(ob_leafmodel4)
col_collection_1.objects.link(ob_leaf5)
col_collection_1.objects.link(ob_leafmodel5)
col_collection_1.objects.link(ob_leaf6)
col_collection_1.objects.link(ob_leafmodel6)
col_collection_1.objects.link(ob_leaf8)
col_collection_1.objects.link(ob_leafmodel8)
col_collection_1.objects.link(ob_leaf7)
col_collection_1.objects.link(ob_leafmodel7)
col_collection_1.objects.link(ob_leaf9)
col_collection_1.objects.link(ob_leafmodel9)
col_collection_1.objects.link(ob_leaf90)
col_collection_1.objects.link(ob_leafmodel90)
col_collection_1.objects.link(ob_leeaf_002)

# ---- scene / render settings (as saved in the file)
scene.camera = ob_camera
scene.frame_start = 1; scene.frame_end = 250; scene.frame_set(91)
scene.render.engine = 'BLENDER_EEVEE_NEXT'
scene.render.resolution_percentage = 50
scene.render.dither_intensity = 0.0
scene.cycles.use_denoising = False
scene.cycles.samples = 128
scene.cycles.sampling_pattern = 'TABULATED_SOBOL'
scene.cycles.use_adaptive_sampling = False
scene.cycles.use_light_tree = False
scene.cycles.blur_glossy = 0.0
scene.cycles.sample_clamp_indirect = 0.0
scene.view_settings.view_transform = 'Standard'
bpy.context.view_layer.update()
